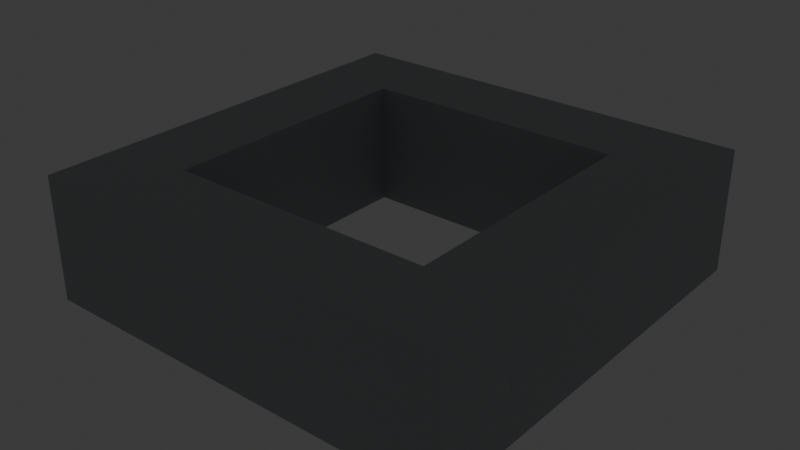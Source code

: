 # Source: scene1.blend  (saved by Blender 5.1.30; exported with 4.5.12 LTS)
import bpy
from mathutils import Matrix  # noqa: F401  (used for matrix-valued properties, if any)

bpy.ops.wm.read_factory_settings(use_empty=True)
scene = bpy.context.scene
scene.name = 'Scene'

# ---- collections
col_collection = bpy.data.collections.new('Collection'); scene.collection.children.link(col_collection)

# ---- images (referenced by path relative to the original .blend; pixels are not part of the script)
import os
ASSET_DIR = os.environ.get("B2B_ASSET_DIR", "")  # directory of the original .blend (textures are referenced by path, not embedded)
HERE = os.path.dirname(os.path.abspath(__file__))  # packed textures are extracted next to this script under _unpacked/

def load_image(name, relpath, width, height, colorspace="sRGB"):
    """Load a texture the original file referenced (path relative to the .blend, or extracted next to this script)."""
    p = next((c for c in (os.path.join(HERE, relpath), os.path.join(ASSET_DIR, relpath)) if relpath and os.path.exists(c)), "")
    if p:
        img = bpy.data.images.load(p, check_existing=True)
        img.name = name
    else:  # same state as the original file: an image datablock whose file is absent (Cycles renders it pink)
        img = bpy.data.images.new(name, width, height)
        img.source = "FILE"
        img.filepath = "//" + (relpath or name)
    img.colorspace_settings.name = colorspace
    return img
img_train_jpg_001 = load_image('train.jpg.001', 'textures/train.jpg', 1024, 1024, 'sRGB')
img_clown_png_001 = load_image('clown.png.001', 'textures/clown.png', 1024, 1024, 'sRGB')
img_homeless_jpg_001 = load_image('homeless.jpg.001', 'textures/homeless.jpg', 1024, 1024, 'sRGB')
img_flower_jpg = load_image('flower.jpg', 'textures/flower.jpg', 1024, 1024, 'sRGB')

# ---- materials (node trees are filled in below, after node groups)
mat_wall = bpy.data.materials.new('wall')
mat_wall.alpha_threshold = 0.0
mat_wall.use_backface_culling_lightprobe_volume = False
mat_wall.roughness = 0.5
mat_wall.line_color = (0.0, 0.0, 0.0, 1.0)
mat_floor = bpy.data.materials.new('floor')
mat_floor.alpha_threshold = 0.0
mat_floor.use_backface_culling_lightprobe_volume = False
mat_floor.roughness = 0.5
mat_floor.line_color = (0.0, 0.0, 0.0, 1.0)
mat_ceiling = bpy.data.materials.new('ceiling')
mat_baseboard = bpy.data.materials.new('baseboard')
mat_baseboard.alpha_threshold = 0.0
mat_baseboard.use_backface_culling_lightprobe_volume = False
mat_baseboard.roughness = 0.5
mat_baseboard.line_color = (0.0, 0.0, 0.0, 1.0)
mat_door = bpy.data.materials.new('door')
mat_door.alpha_threshold = 0.0
mat_door.use_backface_culling_lightprobe_volume = False
mat_door.roughness = 0.5
mat_door.line_color = (0.0, 0.0, 0.0, 1.0)
mat_door_frame = bpy.data.materials.new('door_frame')
mat_door_frame.alpha_threshold = 0.0
mat_door_frame.use_backface_culling_lightprobe_volume = False
mat_door_frame.roughness = 0.5
mat_door_frame.line_color = (0.0, 0.0, 0.0, 1.0)
mat_door_handle = bpy.data.materials.new('door_handle')
mat_door_handle.alpha_threshold = 0.0
mat_door_handle.use_backface_culling_lightprobe_volume = False
mat_door_handle.diffuse_color = (0.1031, 0.05092, 0.01589, 1.0)
mat_door_handle.roughness = 0.5
mat_door_handle.line_color = (0.0, 0.0, 0.0, 1.0)
mat_door_base_handle = bpy.data.materials.new('door_base_handle')
mat_door_base_handle.alpha_threshold = 0.0
mat_door_base_handle.use_backface_culling_lightprobe_volume = False
mat_door_base_handle.diffuse_color = (0.1031, 0.05092, 0.01589, 1.0)
mat_door_base_handle.roughness = 0.5
mat_door_base_handle.line_color = (0.0, 0.0, 0.0, 1.0)
mat_train_picture = bpy.data.materials.new('train_picture')
mat_clown_picture = bpy.data.materials.new('clown_picture')
mat_homeless_picture = bpy.data.materials.new('homeless_picture')
mat_flower_picture = bpy.data.materials.new('flower_picture')

# ---- material node trees
mat_wall.use_nodes = True; mat_wall.node_tree.nodes.clear()
_N = mat_wall.node_tree.nodes; _L = mat_wall.node_tree.links
n0 = _N.new('ShaderNodeOutputMaterial'); n0.name = 'Material Output'; n0.location = (299, 122)
n1 = _N.new('ShaderNodeBsdfPrincipled'); n1.name = 'Principled BSDF'; n1.location = (-101, 122)
n1.inputs[0].default_value = (0.3961, 0.4219, 0.4337, 1.0)
_L.new(n1.outputs[0], n0.inputs[0])
n0.is_active_output = True
mat_floor.use_nodes = True; mat_floor.node_tree.nodes.clear()
_N = mat_floor.node_tree.nodes; _L = mat_floor.node_tree.links
n0 = _N.new('ShaderNodeOutputMaterial'); n0.name = 'Material Output'; n0.location = (299, 122)
n1 = _N.new('ShaderNodeBsdfPrincipled'); n1.name = 'Principled BSDF'; n1.location = (-101, 122)
n1.inputs[0].default_value = (0.2912, 0.09506, 0.08345, 1.0)
_L.new(n1.outputs[0], n0.inputs[0])
n0.is_active_output = True
mat_ceiling.use_nodes = True; mat_ceiling.node_tree.nodes.clear()
_N = mat_ceiling.node_tree.nodes; _L = mat_ceiling.node_tree.links
n0 = _N.new('ShaderNodeBsdfPrincipled'); n0.name = 'Principled BSDF'; n0.location = (-200, 100)
n0.inputs[0].default_value = (0.3961, 0.4219, 0.4337, 1.0)
n1 = _N.new('ShaderNodeOutputMaterial'); n1.name = 'Material Output'; n1.location = (200, 100)
_L.new(n0.outputs[0], n1.inputs[0])
n1.is_active_output = True
mat_baseboard.use_nodes = True; mat_baseboard.node_tree.nodes.clear()
_N = mat_baseboard.node_tree.nodes; _L = mat_baseboard.node_tree.links
n0 = _N.new('ShaderNodeOutputMaterial'); n0.name = 'Material Output'; n0.location = (299, 122)
n1 = _N.new('ShaderNodeBsdfPrincipled'); n1.name = 'Principled BSDF'; n1.location = (-101, 122)
n1.inputs[0].default_value = (0.2912, 0.09506, 0.08345, 1.0)
_L.new(n1.outputs[0], n0.inputs[0])
n0.is_active_output = True
mat_door.use_nodes = True; mat_door.node_tree.nodes.clear()
_N = mat_door.node_tree.nodes; _L = mat_door.node_tree.links
n0 = _N.new('ShaderNodeOutputMaterial'); n0.name = 'Material Output'; n0.location = (299, 122)
n1 = _N.new('ShaderNodeBsdfPrincipled'); n1.name = 'Principled BSDF'; n1.location = (-101, 122)
n1.inputs[0].default_value = (0.1031, 0.05092, 0.01589, 1.0)
_L.new(n1.outputs[0], n0.inputs[0])
n0.is_active_output = True
mat_door_frame.use_nodes = True; mat_door_frame.node_tree.nodes.clear()
_N = mat_door_frame.node_tree.nodes; _L = mat_door_frame.node_tree.links
n0 = _N.new('ShaderNodeOutputMaterial'); n0.name = 'Material Output'; n0.location = (299, 122)
n1 = _N.new('ShaderNodeBsdfPrincipled'); n1.name = 'Principled BSDF'; n1.location = (-101, 122)
n1.inputs[0].default_value = (0.05476, 0.02809, 0.0096, 1.0)
_L.new(n1.outputs[0], n0.inputs[0])
n0.is_active_output = True
mat_door_handle.use_nodes = True; mat_door_handle.node_tree.nodes.clear()
_N = mat_door_handle.node_tree.nodes; _L = mat_door_handle.node_tree.links
n0 = _N.new('ShaderNodeOutputMaterial'); n0.name = 'Material Output'; n0.location = (299, 122)
n1 = _N.new('ShaderNodeBsdfPrincipled'); n1.name = 'Principled BSDF'; n1.location = (-101, 122)
n1.inputs[0].default_value = (0.03804, 0.02004, 0.007276, 1.0)
_L.new(n1.outputs[0], n0.inputs[0])
n0.is_active_output = True
mat_door_base_handle.use_nodes = True; mat_door_base_handle.node_tree.nodes.clear()
_N = mat_door_base_handle.node_tree.nodes; _L = mat_door_base_handle.node_tree.links
n0 = _N.new('ShaderNodeOutputMaterial'); n0.name = 'Material Output'; n0.location = (299, 122)
n1 = _N.new('ShaderNodeBsdfPrincipled'); n1.name = 'Principled BSDF'; n1.location = (-101, 122)
n1.inputs[0].default_value = (0.08165, 0.06848, 0.05763, 1.0)
_L.new(n1.outputs[0], n0.inputs[0])
n0.is_active_output = True
mat_train_picture.use_nodes = True; mat_train_picture.node_tree.nodes.clear()
_N = mat_train_picture.node_tree.nodes; _L = mat_train_picture.node_tree.links
n0 = _N.new('ShaderNodeBsdfPrincipled'); n0.name = 'Principled BSDF'; n0.location = (-200, 100)
n1 = _N.new('ShaderNodeOutputMaterial'); n1.name = 'Material Output'; n1.location = (200, 100)
n2 = _N.new('ShaderNodeTexImage'); n2.name = 'Image Texture'; n2.location = (-490, 80)
n2.image = img_train_jpg_001
_L.new(n0.outputs[0], n1.inputs[0])
_L.new(n2.outputs[0], n0.inputs[0])
n1.is_active_output = True
mat_clown_picture.use_nodes = True; mat_clown_picture.node_tree.nodes.clear()
_N = mat_clown_picture.node_tree.nodes; _L = mat_clown_picture.node_tree.links
n0 = _N.new('ShaderNodeBsdfPrincipled'); n0.name = 'Principled BSDF'; n0.location = (-200, 100)
n1 = _N.new('ShaderNodeOutputMaterial'); n1.name = 'Material Output'; n1.location = (200, 100)
n2 = _N.new('ShaderNodeTexImage'); n2.name = 'Image Texture'; n2.location = (-490, 80)
n2.image = img_clown_png_001
_L.new(n0.outputs[0], n1.inputs[0])
_L.new(n2.outputs[0], n0.inputs[0])
n1.is_active_output = True
mat_homeless_picture.use_nodes = True; mat_homeless_picture.node_tree.nodes.clear()
_N = mat_homeless_picture.node_tree.nodes; _L = mat_homeless_picture.node_tree.links
n0 = _N.new('ShaderNodeBsdfPrincipled'); n0.name = 'Principled BSDF'; n0.location = (-200, 100)
n1 = _N.new('ShaderNodeOutputMaterial'); n1.name = 'Material Output'; n1.location = (200, 100)
n2 = _N.new('ShaderNodeTexImage'); n2.name = 'Image Texture'; n2.location = (-490, 80)
n2.image = img_homeless_jpg_001
_L.new(n0.outputs[0], n1.inputs[0])
_L.new(n2.outputs[0], n0.inputs[0])
n1.is_active_output = True
mat_flower_picture.use_nodes = True; mat_flower_picture.node_tree.nodes.clear()
_N = mat_flower_picture.node_tree.nodes; _L = mat_flower_picture.node_tree.links
n0 = _N.new('ShaderNodeBsdfPrincipled'); n0.name = 'Principled BSDF'; n0.location = (-200, 100)
n1 = _N.new('ShaderNodeOutputMaterial'); n1.name = 'Material Output'; n1.location = (200, 100)
n2 = _N.new('ShaderNodeTexImage'); n2.name = 'Image Texture'; n2.location = (-490, 80)
n2.image = img_flower_jpg
_L.new(n0.outputs[0], n1.inputs[0])
_L.new(n2.outputs[0], n0.inputs[0])
n1.is_active_output = True

# ---- world
world_world = bpy.data.worlds.new('World'); scene.world = world_world
world_world.use_nodes = True; world_world.node_tree.nodes.clear()
_N = world_world.node_tree.nodes; _L = world_world.node_tree.links
n0 = _N.new('ShaderNodeOutputWorld'); n0.name = 'World Output'; n0.location = (200, 100)
n1 = _N.new('ShaderNodeBackground'); n1.name = 'Background'; n1.location = (-200, 100)
n1.inputs[0].default_value = (0.05088, 0.05088, 0.05088, 1.0)
_L.new(n1.outputs[0], n0.inputs[0])
n0.is_active_output = True
world_world.color = (0.05088, 0.05088, 0.05088)
world_world.sun_shadow_jitter_overblur = 0.0

# ---- lights
light_point_002 = bpy.data.lights.new('Point.002', 'POINT')
light_point_002.color = (0.5577, 0.4602, 0.257)
light_point_002.energy = 0.2
light_point_005 = bpy.data.lights.new('Point.005', 'POINT')
light_point_005.color = (0.5577, 0.4602, 0.257)
light_point_005.energy = 0.2
light_point_006 = bpy.data.lights.new('Point.006', 'POINT')
light_point_006.color = (0.5577, 0.4602, 0.257)
light_point_006.energy = 0.2
light_point_009 = bpy.data.lights.new('Point.009', 'POINT')
light_point_009.color = (0.5577, 0.4602, 0.257)
light_point_009.energy = 0.2
light_point_010 = bpy.data.lights.new('Point.010', 'POINT')
light_point_010.color = (0.5577, 0.1073, 0.1192)
light_point_010.energy = 0.2
light_point_011 = bpy.data.lights.new('Point.011', 'POINT')
light_point_011.color = (0.5577, 0.1073, 0.1192)
light_point_011.energy = 0.2
light_point_012 = bpy.data.lights.new('Point.012', 'POINT')
light_point_012.color = (0.1615, 0.3129, 0.5576)
light_point_012.energy = 0.2
light_point_013 = bpy.data.lights.new('Point.013', 'POINT')
light_point_013.color = (0.1615, 0.3129, 0.5576)
light_point_013.energy = 0.2

# ---- meshes
me_cube_001 = bpy.data.meshes.new('Cube.001')
me_cube_001.from_pydata([(4.517, 7.5, -2.0), (4.517, 7.5, -2.3), (4.517, -7.5, -2.0), (4.517, -7.5, -2.3), (-2.483, 7.5, -2.0), (-2.483, 7.5, -2.3), (-2.483, -7.5, -2.0), (-2.483, -7.5, -2.3), (-2.183, 7.5, -2.0), (-2.483, 7.5, -2.0), (-2.183, -7.5, -2.0), (-2.483, -7.5, -2.0), (-2.183, 7.5, 2.0), (-2.483, 7.5, 2.0), (-2.183, -7.5, 2.0), (-2.483, -7.5, 2.0), (4.517, 7.5, 2.3), (4.517, 7.5, 2.0), (4.517, -7.5, 2.3), (4.517, -7.5, 2.0), (-2.483, 7.5, 2.3), (-2.483, 7.5, 2.0), (-2.483, -7.5, 2.3), (-2.483, -7.5, 2.0), (4.517, 7.5, -2.0), (4.217, 7.5, -2.0), (4.517, -7.5, -2.0), (4.217, -7.5, -2.0), (4.517, 7.5, 2.0), (4.217, 7.5, 2.0), (4.517, -7.5, 2.0), (4.217, -7.5, 2.0), (-1.883, 7.5, 1.9), (-2.183, 7.5, 1.9), (-1.883, -7.5, 1.9), (-2.183, -7.5, 1.9), (-1.883, 7.5, 2.0), (-2.183, 7.5, 2.0), (-1.883, -7.5, 2.0), (-2.183, -7.5, 2.0), (-1.883, 7.5, -2.0), (-2.183, 7.5, -2.0), (-1.883, -7.5, -2.0), (-2.183, -7.5, -2.0), (-1.883, 7.5, -1.9), (-2.183, 7.5, -1.9), (-1.883, -7.5, -1.9), (-2.183, -7.5, -1.9)], [], [(0, 4, 6, 2), (3, 2, 6, 7), (7, 6, 4, 5), (5, 1, 3, 7), (1, 0, 2, 3), (5, 4, 0, 1), (8, 12, 14, 10), (11, 10, 14, 15), (15, 14, 12, 13), (13, 9, 11, 15), (9, 8, 10, 11), (13, 12, 8, 9), (16, 20, 22, 18), (23, 22, 20, 21), (21, 17, 19, 23), (17, 16, 18, 19), (21, 20, 16, 17), (23, 19, 18, 22), (24, 28, 30, 26), (27, 26, 30, 31), (31, 30, 28, 29), (29, 25, 27, 31), (25, 24, 26, 27), (29, 28, 24, 25), (32, 36, 38, 34), (35, 34, 38, 39), (39, 38, 36, 37), (37, 33, 35, 39), (33, 32, 34, 35), (37, 36, 32, 33), (40, 44, 46, 42), (43, 42, 46, 47), (47, 46, 44, 45), (45, 41, 43, 47), (41, 40, 42, 43), (45, 44, 40, 41)])
me_cube_001.polygons.foreach_set('material_index', [0, 0, 0, 0, 0, 0, 1, 1, 1, 1, 1, 1, 0, 0, 0, 0, 0, 0, 2, 2, 2, 2, 2, 2, 3, 3, 3, 3, 3, 3, 3, 3, 3, 3, 3, 3])
_uv = me_cube_001.uv_layers.new(name='UVMap')
_uv.uv.foreach_set('vector', [0.625, 0.5, 0.875, 0.5, 0.875, 0.75, 0.625, 0.75, 0.375, 0.75, 0.625, 0.75, 0.625, 1.0, 0.375, 1.0, 0.375, 0.0, 0.625, 0.0, 0.625, 0.25, 0.375, 0.25, 0.125, 0.5, 0.375, 0.5, 0.375, 0.75, 0.125, 0.75, 0.375, 0.5, 0.625, 0.5, 0.625, 0.75, 0.375, 0.75, 0.375, 0.25, 0.625, 0.25, 0.625, 0.5, 0.375, 0.5, 0.625, 0.5, 0.875, 0.5, 0.875, 0.75, 0.625, 0.75, 0.375, 0.75, 0.625, 0.75, 0.625, 1.0, 0.375, 1.0, 0.375, 0.0, 0.625, 0.0, 0.625, 0.25, 0.375, 0.25, 0.125, 0.5, 0.375, 0.5, 0.375, 0.75, 0.125, 0.75, 0.375, 0.5, 0.625, 0.5, 0.625, 0.75, 0.375, 0.75, 0.375, 0.25, 0.625, 0.25, 0.625, 0.5, 0.375, 0.5, 0.625, 0.5, 0.875, 0.5, 0.875, 0.75, 0.625, 0.75, 0.375, 0.0, 0.625, 0.0, 0.625, 0.25, 0.375, 0.25, 0.125, 0.5, 0.375, 0.5, 0.375, 0.75, 0.125, 0.75, 0.375, 0.5, 0.625, 0.5, 0.625, 0.75, 0.375, 0.75, 0.375, 0.25, 0.625, 0.25, 0.625, 0.5, 0.375, 0.5, 0.125, 0.75, 0.375, 0.75, 0.625, 0.75, 0.875, 0.75, 0.625, 0.5, 0.875, 0.5, 0.875, 0.75, 0.625, 0.75, 0.375, 0.75, 0.625, 0.75, 0.625, 1.0, 0.375, 1.0, 0.375, 0.0, 0.625, 0.0, 0.625, 0.25, 0.375, 0.25, 0.125, 0.5, 0.375, 0.5, 0.375, 0.75, 0.125, 0.75, 0.375, 0.5, 0.625, 0.5, 0.625, 0.75, 0.375, 0.75, 0.375, 0.25, 0.625, 0.25, 0.625, 0.5, 0.375, 0.5, 0.625, 0.5, 0.875, 0.5, 0.875, 0.75, 0.625, 0.75, 0.375, 0.75, 0.625, 0.75, 0.625, 1.0, 0.375, 1.0, 0.375, 0.0, 0.625, 0.0, 0.625, 0.25, 0.375, 0.25, 0.125, 0.5, 0.375, 0.5, 0.375, 0.75, 0.125, 0.75, 0.375, 0.5, 0.625, 0.5, 0.625, 0.75, 0.375, 0.75, 0.375, 0.25, 0.625, 0.25, 0.625, 0.5, 0.375, 0.5, 0.625, 0.5, 0.875, 0.5, 0.875, 0.75, 0.625, 0.75, 0.375, 0.75, 0.625, 0.75, 0.625, 1.0, 0.375, 1.0, 0.375, 0.0, 0.625, 0.0, 0.625, 0.25, 0.375, 0.25, 0.125, 0.5, 0.375, 0.5, 0.375, 0.75, 0.125, 0.75, 0.375, 0.5, 0.625, 0.5, 0.625, 0.75, 0.375, 0.75, 0.375, 0.25, 0.625, 0.25, 0.625, 0.5, 0.375, 0.5])
me_cube_001.materials.append(mat_wall)
me_cube_001.materials.append(mat_floor)
me_cube_001.materials.append(mat_ceiling)
me_cube_001.materials.append(mat_baseboard)
me_cube_001.use_mirror_vertex_groups = False
me_cube_001.update()
me_cube_005 = bpy.data.meshes.new('Cube.005')
me_cube_005.from_pydata([(4.517, 7.5, -2.0), (4.517, 7.5, -2.3), (4.517, -7.5, -2.0), (4.517, -7.5, -2.3), (-2.483, 7.5, -2.0), (-2.483, 7.5, -2.3), (-2.483, -7.5, -2.0), (-2.483, -7.5, -2.3), (-2.183, 7.5, -2.0), (-2.483, 7.5, -2.0), (-2.183, -7.5, -2.0), (-2.483, -7.5, -2.0), (-2.183, 7.5, 2.0), (-2.483, 7.5, 2.0), (-2.183, -7.5, 2.0), (-2.483, -7.5, 2.0), (4.517, 7.5, 2.3), (4.517, 7.5, 2.0), (4.517, -7.5, 2.3), (4.517, -7.5, 2.0), (-2.483, 7.5, 2.3), (-2.483, 7.5, 2.0), (-2.483, -7.5, 2.3), (-2.483, -7.5, 2.0), (4.517, 7.5, -2.0), (4.217, 7.5, -2.0), (4.517, -7.5, -2.0), (4.217, -7.5, -2.0), (4.517, 7.5, 2.0), (4.217, 7.5, 2.0), (4.517, -7.5, 2.0), (4.217, -7.5, 2.0), (-1.883, -7.5, 1.9), (-2.183, -7.5, 1.9), (-1.883, -7.5, 2.0), (-2.183, -7.5, 2.0), (-1.883, 7.5, 1.9), (-2.183, 7.5, 1.9), (-1.883, 7.5, 2.0), (-2.183, 7.5, 2.0), (-1.883, -7.5, -2.0), (-2.183, -7.5, -2.0), (-1.883, -7.5, -1.9), (-2.183, -7.5, -1.9), (-1.883, 7.5, -2.0), (-2.183, 7.5, -2.0), (-1.883, 7.5, -1.9), (-2.183, 7.5, -1.9)], [], [(0, 4, 6, 2), (3, 2, 6, 7), (7, 6, 4, 5), (5, 1, 3, 7), (1, 0, 2, 3), (5, 4, 0, 1), (8, 12, 14, 10), (11, 10, 14, 15), (15, 14, 12, 13), (13, 9, 11, 15), (9, 8, 10, 11), (13, 12, 8, 9), (16, 20, 22, 18), (23, 22, 20, 21), (21, 17, 19, 23), (17, 16, 18, 19), (21, 20, 16, 17), (23, 19, 18, 22), (24, 28, 30, 26), (27, 26, 30, 31), (31, 30, 28, 29), (29, 25, 27, 31), (25, 24, 26, 27), (29, 28, 24, 25), (32, 36, 38, 34), (35, 34, 38, 39), (39, 38, 36, 37), (37, 33, 35, 39), (33, 32, 34, 35), (37, 36, 32, 33), (40, 44, 46, 42), (43, 42, 46, 47), (47, 46, 44, 45), (45, 41, 43, 47), (41, 40, 42, 43), (45, 44, 40, 41)])
me_cube_005.polygons.foreach_set('material_index', [0, 0, 0, 0, 0, 0, 1, 1, 1, 1, 1, 1, 0, 0, 0, 0, 0, 0, 2, 2, 2, 2, 2, 2, 3, 3, 3, 3, 3, 3, 3, 3, 3, 3, 3, 3])
_uv = me_cube_005.uv_layers.new(name='UVMap')
_uv.uv.foreach_set('vector', [0.625, 0.5, 0.875, 0.5, 0.875, 0.75, 0.625, 0.75, 0.375, 0.75, 0.625, 0.75, 0.625, 1.0, 0.375, 1.0, 0.375, 0.0, 0.625, 0.0, 0.625, 0.25, 0.375, 0.25, 0.125, 0.5, 0.375, 0.5, 0.375, 0.75, 0.125, 0.75, 0.375, 0.5, 0.625, 0.5, 0.625, 0.75, 0.375, 0.75, 0.375, 0.25, 0.625, 0.25, 0.625, 0.5, 0.375, 0.5, 0.625, 0.5, 0.875, 0.5, 0.875, 0.75, 0.625, 0.75, 0.375, 0.75, 0.625, 0.75, 0.625, 1.0, 0.375, 1.0, 0.375, 0.0, 0.625, 0.0, 0.625, 0.25, 0.375, 0.25, 0.125, 0.5, 0.375, 0.5, 0.375, 0.75, 0.125, 0.75, 0.375, 0.5, 0.625, 0.5, 0.625, 0.75, 0.375, 0.75, 0.375, 0.25, 0.625, 0.25, 0.625, 0.5, 0.375, 0.5, 0.625, 0.5, 0.875, 0.5, 0.875, 0.75, 0.625, 0.75, 0.375, 0.0, 0.625, 0.0, 0.625, 0.25, 0.375, 0.25, 0.125, 0.5, 0.375, 0.5, 0.375, 0.75, 0.125, 0.75, 0.375, 0.5, 0.625, 0.5, 0.625, 0.75, 0.375, 0.75, 0.375, 0.25, 0.625, 0.25, 0.625, 0.5, 0.375, 0.5, 0.125, 0.75, 0.375, 0.75, 0.625, 0.75, 0.875, 0.75, 0.625, 0.5, 0.875, 0.5, 0.875, 0.75, 0.625, 0.75, 0.375, 0.75, 0.625, 0.75, 0.625, 1.0, 0.375, 1.0, 0.375, 0.0, 0.625, 0.0, 0.625, 0.25, 0.375, 0.25, 0.125, 0.5, 0.375, 0.5, 0.375, 0.75, 0.125, 0.75, 0.375, 0.5, 0.625, 0.5, 0.625, 0.75, 0.375, 0.75, 0.375, 0.25, 0.625, 0.25, 0.625, 0.5, 0.375, 0.5, 0.625, 0.5, 0.875, 0.5, 0.875, 0.75, 0.625, 0.75, 0.375, 0.75, 0.625, 0.75, 0.625, 1.0, 0.375, 1.0, 0.375, 0.0, 0.625, 0.0, 0.625, 0.25, 0.375, 0.25, 0.125, 0.5, 0.375, 0.5, 0.375, 0.75, 0.125, 0.75, 0.375, 0.5, 0.625, 0.5, 0.625, 0.75, 0.375, 0.75, 0.375, 0.25, 0.625, 0.25, 0.625, 0.5, 0.375, 0.5, 0.625, 0.5, 0.875, 0.5, 0.875, 0.75, 0.625, 0.75, 0.375, 0.75, 0.625, 0.75, 0.625, 1.0, 0.375, 1.0, 0.375, 0.0, 0.625, 0.0, 0.625, 0.25, 0.375, 0.25, 0.125, 0.5, 0.375, 0.5, 0.375, 0.75, 0.125, 0.75, 0.375, 0.5, 0.625, 0.5, 0.625, 0.75, 0.375, 0.75, 0.375, 0.25, 0.625, 0.25, 0.625, 0.5, 0.375, 0.5])
me_cube_005.materials.append(mat_wall)
me_cube_005.materials.append(mat_floor)
me_cube_005.materials.append(mat_ceiling)
me_cube_005.materials.append(mat_baseboard)
me_cube_005.use_mirror_vertex_groups = False
me_cube_005.update()
me_cube_011 = bpy.data.meshes.new('Cube.011')
me_cube_011.from_pydata([(2.2, 7.5, -0.05), (2.2, 7.5, -0.15), (2.2, 5.4, -0.05), (2.2, 5.4, -0.15), (-3.2, 7.5, -0.05), (-3.2, 7.5, -0.15), (-3.2, 5.4, -0.05), (-3.2, 5.4, -0.15)], [], [(0, 4, 6, 2), (7, 6, 4, 5), (5, 1, 3, 7)])
_uv = me_cube_011.uv_layers.new(name='UVMap')
_uv.uv.foreach_set('vector', [0.625, 0.5, 0.875, 0.5, 0.875, 0.75, 0.625, 0.75, 0.375, 0.0, 0.625, 0.0, 0.625, 0.25, 0.375, 0.25, 0.125, 0.5, 0.375, 0.5, 0.375, 0.75, 0.125, 0.75])
me_cube_011.materials.append(mat_door)
me_cube_011.use_mirror_vertex_groups = False
me_cube_011.update()
me_cube_023 = bpy.data.meshes.new('Cube.023')
me_cube_023.from_pydata([(1.7, -1.05, 0.075), (1.7, -1.05, -0.075), (-3.7, -1.05, 0.075), (-3.7, -1.05, -0.075), (-3.7, -1.35, -0.075), (-3.7, -1.35, 0.075), (1.7, -1.35, 0.075), (1.7, -1.35, -0.075), (2.0, -1.05, 0.075), (2.0, -1.05, -0.075), (2.0, -1.35, 0.075), (2.0, -1.35, -0.075), (1.7, 1.05, 0.075), (1.7, 1.05, -0.075), (-3.7, 1.05, 0.075), (-3.7, 1.05, -0.075), (1.7, 1.35, -0.075), (-3.7, 1.35, -0.075), (1.7, 1.35, 0.075), (-3.7, 1.35, 0.075), (2.0, 1.05, 0.075), (2.0, 1.05, -0.075), (2.0, 1.35, 0.075), (2.0, 1.35, -0.075)], [], [(3, 1, 7, 4), (7, 1, 9, 11), (7, 6, 5, 4), (0, 2, 5, 6), (6, 7, 11, 10), (2, 3, 4, 5), (9, 8, 10, 11), (0, 6, 10, 8), (13, 15, 17, 16), (17, 19, 18, 16), (14, 12, 18, 19), (13, 16, 23, 21), (15, 14, 19, 17), (20, 21, 23, 22), (16, 18, 22, 23), (18, 12, 20, 22), (21, 20, 8, 9), (1, 13, 21, 9), (12, 0, 8, 20), (12, 14, 15, 13), (12, 13, 1, 0), (3, 2, 0, 1)])
_uv = me_cube_023.uv_layers.new(name='UVMap')
_uv.uv.foreach_set('vector', [0.125, 0.75, 0.375, 0.75, 0.375, 0.75, 0.125, 0.75, 0.375, 0.75, 0.375, 0.75, 0.375, 0.75, 0.375, 0.75, 0.375, 0.75, 0.625, 0.75, 0.625, 1.0, 0.375, 1.0, 0.625, 0.75, 0.875, 0.75, 0.875, 0.75, 0.625, 0.75, 0.625, 0.75, 0.375, 0.75, 0.375, 0.75, 0.625, 0.75, 0.625, 0.0, 0.375, 0.0, 0.375, 0.0, 0.625, 0.0, 0.375, 0.75, 0.625, 0.75, 0.625, 0.75, 0.375, 0.75, 0.625, 0.75, 0.625, 0.75, 0.625, 0.75, 0.625, 0.75, 0.375, 0.5, 0.125, 0.5, 0.125, 0.5, 0.375, 0.5, 0.375, 0.25, 0.625, 0.25, 0.625, 0.5, 0.375, 0.5, 0.875, 0.5, 0.625, 0.5, 0.625, 0.5, 0.875, 0.5, 0.375, 0.5, 0.375, 0.5, 0.375, 0.5, 0.375, 0.5, 0.375, 0.25, 0.625, 0.25, 0.625, 0.25, 0.375, 0.25, 0.625, 0.5, 0.375, 0.5, 0.375, 0.5, 0.625, 0.5, 0.375, 0.5, 0.625, 0.5, 0.625, 0.5, 0.375, 0.5, 0.625, 0.5, 0.625, 0.5, 0.625, 0.5, 0.625, 0.5, 0.375, 0.5, 0.625, 0.5, 0.625, 0.75, 0.375, 0.75, 0.375, 0.75, 0.375, 0.5, 0.375, 0.5, 0.375, 0.75, 0.625, 0.5, 0.625, 0.75, 0.625, 0.75, 0.625, 0.5, 0.0, 0.0, 0.625, 0.25, 0.375, 0.25, 0.0, 0.0, 0.0, 0.0, 0.0, 0.0, 0.375, 0.75, 0.625, 0.75, 0.375, 0.0, 0.625, 0.0, 0.625, 0.75, 0.375, 0.75])
me_cube_023.materials.append(mat_door_frame)
me_cube_023.use_mirror_vertex_groups = False
me_cube_023.update()
me_cube_025 = bpy.data.meshes.new('Cube.025')
me_cube_025.from_pydata([(0.05, 0.3375, 0.0875), (0.05, 0.3375, -0.0125), (0.05, -0.1625, 0.0875), (0.05, -0.1625, -0.0125), (-0.05, 0.3375, 0.0875), (-0.05, 0.3375, -0.0125), (-0.05, -0.1625, 0.0875), (-0.05, -0.1625, -0.0125), (-0.05, -0.0625, -0.0125), (0.05, -0.0625, 0.0875), (-0.05, -0.0625, 0.0875), (0.05, -0.0625, -0.0125), (-0.05, -0.0625, -0.1125), (-0.05, -0.1625, -0.1125), (0.05, -0.1625, -0.1125), (0.05, -0.0625, -0.1125)], [], [(9, 10, 6, 2), (8, 10, 4, 5), (8, 11, 15, 12), (5, 1, 11, 8), (7, 6, 10, 8), (0, 4, 10, 9), (12, 15, 14, 13), (3, 7, 13, 14), (11, 3, 14, 15), (7, 8, 12, 13), (11, 1, 0, 9), (9, 2, 3, 11), (7, 3, 2, 6), (1, 5, 4, 0)])
_uv = me_cube_025.uv_layers.new(name='UVMap')
_uv.uv.foreach_set('vector', [0.625, 0.7, 0.875, 0.7, 0.875, 0.75, 0.625, 0.75, 0.375, 0.05, 0.625, 0.05, 0.625, 0.25, 0.375, 0.25, 0.125, 0.7, 0.375, 0.7, 0.375, 0.7, 0.125, 0.7, 0.125, 0.5, 0.375, 0.5, 0.375, 0.7, 0.125, 0.7, 0.375, 0.0, 0.625, 0.0, 0.625, 0.05, 0.375, 0.05, 0.625, 0.5, 0.875, 0.5, 0.875, 0.7, 0.625, 0.7, 0.125, 0.7, 0.375, 0.7, 0.375, 0.75, 0.125, 0.75, 0.0, 0.0, 0.0, 0.0, 0.0, 0.0, 0.0, 0.0, 0.0, 0.0, 0.0, 0.0, 0.0, 0.0, 0.0, 0.0, 0.375, 0.0, 0.375, 0.05, 0.375, 0.05, 0.375, 0.0, 0.375, 0.7, 0.375, 0.5, 0.625, 0.5, 0.625, 0.7, 0.625, 0.7, 0.625, 0.75, 0.0, 0.0, 0.375, 0.7, 0.0, 0.0, 0.0, 0.0, 0.625, 0.75, 0.875, 0.75, 0.375, 0.5, 0.375, 0.25, 0.875, 0.5, 0.625, 0.5])
me_cube_025.materials.append(mat_door_handle)
me_cube_025.use_mirror_vertex_groups = False
me_cube_025.update()
me_cube_026 = bpy.data.meshes.new('Cube.026')
me_cube_026.from_pydata([(-0.15, 0.0375, -0.1125), (-0.15, -0.2625, -0.1125), (0.15, -0.2625, -0.1125), (0.15, 0.0375, -0.1125), (-0.15, 0.0375, -0.1425), (-0.15, -0.2625, -0.1425), (0.15, -0.2625, -0.1425), (0.15, 0.0375, -0.1425)], [], [(0, 1, 2, 3), (4, 7, 6, 5), (2, 1, 5, 6), (3, 2, 6, 7), (1, 0, 4, 5), (0, 3, 7, 4)])
_uv = me_cube_026.uv_layers.new(name='UVMap')
_uv.uv.foreach_set('vector', [0.125, 0.7, 0.125, 0.75, 0.375, 0.75, 0.375, 0.7, 0.125, 0.7, 0.375, 0.7, 0.375, 0.75, 0.125, 0.75, 0.375, 0.75, 0.125, 0.75, 0.125, 0.75, 0.375, 0.75, 0.375, 0.7, 0.375, 0.75, 0.375, 0.75, 0.375, 0.7, 0.125, 0.75, 0.125, 0.7, 0.125, 0.7, 0.125, 0.75, 0.125, 0.7, 0.375, 0.7, 0.375, 0.7, 0.125, 0.7])
me_cube_026.materials.append(mat_door_base_handle)
me_cube_026.use_mirror_vertex_groups = False
me_cube_026.update()
me_cube_024 = bpy.data.meshes.new('Cube.024')
me_cube_024.from_pydata([(4.856, 2.589, -2.306), (4.856, 2.589, -2.606), (4.856, -2.011, -2.306), (4.856, -2.011, -2.606), (-2.144, 2.589, -2.306), (-2.144, 2.589, -2.606), (-2.144, -2.011, -2.306), (-2.144, -2.011, -2.606), (4.556, -1.711, 1.994), (4.556, -1.711, 1.694), (4.556, -2.011, 1.994), (4.556, -2.011, 1.694), (-1.844, -1.711, 1.994), (-1.844, -1.711, 1.694), (-1.844, -2.011, 1.994), (-1.844, -2.011, 1.694), (4.856, 2.589, -2.306), (4.856, 2.289, -2.306), (4.856, 2.589, 1.994), (4.856, 2.289, 1.994), (-2.144, 2.589, -2.306), (-2.144, 2.289, -2.306), (-2.144, 2.589, 1.994), (-2.144, 2.289, 1.994), (4.856, -2.011, -2.306), (4.556, -2.011, -2.306), (4.856, -2.011, 1.994), (4.556, -2.011, 1.994), (4.856, 2.289, -2.306), (4.556, 2.289, -2.306), (4.856, 2.289, 1.994), (4.556, 2.289, 1.994), (-1.844, -2.011, -2.306), (-2.144, -2.011, -2.306), (-1.844, -2.011, 1.994), (-2.144, -2.011, 1.994), (-1.844, 2.289, -2.306), (-2.144, 2.289, -2.306), (-1.844, 2.289, 1.994), (-2.144, 2.289, 1.994), (-1.544, 2.189, -2.306), (-1.844, 2.189, -2.306), (-1.544, 2.189, 1.994), (-1.844, 2.189, 1.994), (-1.544, 2.289, -2.306), (-1.844, 2.289, -2.306), (-1.544, 2.289, 1.994), (-1.844, 2.289, 1.994), (-1.544, -2.011, -2.306), (-1.844, -2.011, -2.306), (-1.544, -2.011, -2.206), (-1.844, -2.011, -2.206), (-1.544, 2.189, -2.306), (-1.844, 2.189, -2.306), (-1.544, 2.189, -2.206), (-1.844, 2.189, -2.206), (-1.544, -1.711, 1.694), (-1.844, -1.711, 1.694), (-1.544, -1.711, 1.994), (-1.844, -1.711, 1.994), (-1.544, -1.611, 1.694), (-1.844, -1.611, 1.694), (-1.544, -1.611, 1.994), (-1.844, -1.611, 1.994), (-1.544, -2.011, 1.594), (-1.844, -2.011, 1.594), (-1.544, -2.011, 1.694), (-1.844, -2.011, 1.694), (-1.544, -1.611, 1.594), (-1.844, -1.611, 1.594), (-1.544, -1.611, 1.694), (-1.844, -1.611, 1.694)], [], [(0, 4, 6, 2), (3, 2, 6, 7), (7, 6, 4, 5), (5, 1, 3, 7), (1, 0, 2, 3), (5, 4, 0, 1), (8, 12, 14, 10), (15, 14, 12, 13), (13, 9, 11, 15), (9, 8, 10, 11), (13, 12, 8, 9), (15, 11, 10, 14), (16, 20, 22, 18), (23, 22, 20, 21), (21, 17, 19, 23), (17, 16, 18, 19), (21, 20, 16, 17), (23, 19, 18, 22), (24, 28, 30, 26), (27, 26, 30, 31), (31, 30, 28, 29), (29, 25, 27, 31), (25, 24, 26, 27), (29, 28, 24, 25), (32, 36, 38, 34), (35, 34, 38, 39), (39, 38, 36, 37), (37, 33, 35, 39), (33, 32, 34, 35), (37, 36, 32, 33), (40, 44, 46, 42), (43, 42, 46, 47), (47, 46, 44, 45), (45, 41, 43, 47), (41, 40, 42, 43), (45, 44, 40, 41), (48, 52, 54, 50), (51, 50, 54, 55), (55, 54, 52, 53), (53, 49, 51, 55), (49, 48, 50, 51), (53, 52, 48, 49), (56, 60, 62, 58), (59, 58, 62, 63), (63, 62, 60, 61), (61, 57, 59, 63), (57, 56, 58, 59), (61, 60, 56, 57), (64, 68, 70, 66), (67, 66, 70, 71), (71, 70, 68, 69), (69, 65, 67, 71), (65, 64, 66, 67), (69, 68, 64, 65)])
me_cube_024.polygons.foreach_set('material_index', [0, 0, 0, 0, 0, 0, 0, 0, 0, 0, 0, 0, 0, 0, 0, 0, 0, 0, 1, 1, 1, 1, 1, 1, 2, 2, 2, 2, 2, 2, 3, 3, 3, 3, 3, 3, 3, 3, 3, 3, 3, 3, 3, 3, 3, 3, 3, 3, 3, 3, 3, 3, 3, 3])
_uv = me_cube_024.uv_layers.new(name='UVMap')
_uv.uv.foreach_set('vector', [0.625, 0.5, 0.875, 0.5, 0.875, 0.75, 0.625, 0.75, 0.375, 0.75, 0.625, 0.75, 0.625, 1.0, 0.375, 1.0, 0.375, 0.0, 0.625, 0.0, 0.625, 0.25, 0.375, 0.25, 0.125, 0.5, 0.375, 0.5, 0.375, 0.75, 0.125, 0.75, 0.375, 0.5, 0.625, 0.5, 0.625, 0.75, 0.375, 0.75, 0.375, 0.25, 0.625, 0.25, 0.625, 0.5, 0.375, 0.5, 0.625, 0.5, 0.875, 0.5, 0.875, 0.75, 0.625, 0.75, 0.375, 0.0, 0.625, 0.0, 0.625, 0.25, 0.375, 0.25, 0.125, 0.5, 0.375, 0.5, 0.375, 0.75, 0.125, 0.75, 0.375, 0.5, 0.625, 0.5, 0.625, 0.75, 0.375, 0.75, 0.375, 0.25, 0.625, 0.25, 0.625, 0.5, 0.375, 0.5, 0.125, 0.75, 0.375, 0.75, 0.625, 0.75, 0.875, 0.75, 0.625, 0.5, 0.875, 0.5, 0.875, 0.75, 0.625, 0.75, 0.375, 0.0, 0.625, 0.0, 0.625, 0.25, 0.375, 0.25, 0.125, 0.5, 0.375, 0.5, 0.375, 0.75, 0.125, 0.75, 0.375, 0.5, 0.625, 0.5, 0.625, 0.75, 0.375, 0.75, 0.375, 0.25, 0.625, 0.25, 0.625, 0.5, 0.375, 0.5, 0.125, 0.75, 0.375, 0.75, 0.625, 0.75, 0.875, 0.75, 0.625, 0.5, 0.875, 0.5, 0.875, 0.75, 0.625, 0.75, 0.375, 0.75, 0.625, 0.75, 0.625, 1.0, 0.375, 1.0, 0.375, 0.0, 0.625, 0.0, 0.625, 0.25, 0.375, 0.25, 0.125, 0.5, 0.375, 0.5, 0.375, 0.75, 0.125, 0.75, 0.375, 0.5, 0.625, 0.5, 0.625, 0.75, 0.375, 0.75, 0.375, 0.25, 0.625, 0.25, 0.625, 0.5, 0.375, 0.5, 0.625, 0.5, 0.875, 0.5, 0.875, 0.75, 0.625, 0.75, 0.375, 0.75, 0.625, 0.75, 0.625, 1.0, 0.375, 1.0, 0.375, 0.0, 0.625, 0.0, 0.625, 0.25, 0.375, 0.25, 0.125, 0.5, 0.375, 0.5, 0.375, 0.75, 0.125, 0.75, 0.375, 0.5, 0.625, 0.5, 0.625, 0.75, 0.375, 0.75, 0.375, 0.25, 0.625, 0.25, 0.625, 0.5, 0.375, 0.5, 0.625, 0.5, 0.875, 0.5, 0.875, 0.75, 0.625, 0.75, 0.375, 0.75, 0.625, 0.75, 0.625, 1.0, 0.375, 1.0, 0.375, 0.0, 0.625, 0.0, 0.625, 0.25, 0.375, 0.25, 0.125, 0.5, 0.375, 0.5, 0.375, 0.75, 0.125, 0.75, 0.375, 0.5, 0.625, 0.5, 0.625, 0.75, 0.375, 0.75, 0.375, 0.25, 0.625, 0.25, 0.625, 0.5, 0.375, 0.5, 0.625, 0.5, 0.875, 0.5, 0.875, 0.75, 0.625, 0.75, 0.375, 0.75, 0.625, 0.75, 0.625, 1.0, 0.375, 1.0, 0.375, 0.0, 0.625, 0.0, 0.625, 0.25, 0.375, 0.25, 0.125, 0.5, 0.375, 0.5, 0.375, 0.75, 0.125, 0.75, 0.375, 0.5, 0.625, 0.5, 0.625, 0.75, 0.375, 0.75, 0.375, 0.25, 0.625, 0.25, 0.625, 0.5, 0.375, 0.5, 0.625, 0.5, 0.875, 0.5, 0.875, 0.75, 0.625, 0.75, 0.375, 0.75, 0.625, 0.75, 0.625, 1.0, 0.375, 1.0, 0.375, 0.0, 0.625, 0.0, 0.625, 0.25, 0.375, 0.25, 0.125, 0.5, 0.375, 0.5, 0.375, 0.75, 0.125, 0.75, 0.375, 0.5, 0.625, 0.5, 0.625, 0.75, 0.375, 0.75, 0.375, 0.25, 0.625, 0.25, 0.625, 0.5, 0.375, 0.5, 0.625, 0.5, 0.875, 0.5, 0.875, 0.75, 0.625, 0.75, 0.375, 0.75, 0.625, 0.75, 0.625, 1.0, 0.375, 1.0, 0.375, 0.0, 0.625, 0.0, 0.625, 0.25, 0.375, 0.25, 0.125, 0.5, 0.375, 0.5, 0.375, 0.75, 0.125, 0.75, 0.375, 0.5, 0.625, 0.5, 0.625, 0.75, 0.375, 0.75, 0.375, 0.25, 0.625, 0.25, 0.625, 0.5, 0.375, 0.5])
me_cube_024.materials.append(mat_wall)
me_cube_024.materials.append(mat_ceiling)
me_cube_024.materials.append(mat_floor)
me_cube_024.materials.append(mat_baseboard)
me_cube_024.use_mirror_vertex_groups = False
me_cube_024.update()
me_cube_036 = bpy.data.meshes.new('Cube.036')
me_cube_036.from_pydata([(4.517, 7.5, 2.3), (4.517, 7.5, 2.0), (4.517, -7.5, 2.3), (4.517, -7.5, 2.0), (-2.483, 7.5, 2.3), (-2.483, 7.5, 2.0), (-2.483, -7.5, 2.3), (-2.483, -7.5, 2.0), (-2.183, 7.5, -2.0), (-2.483, 7.5, -2.0), (-2.183, -7.5, -2.0), (-2.483, -7.5, -2.0), (-2.183, 7.5, 2.0), (-2.483, 7.5, 2.0), (-2.183, -7.5, 2.0), (-2.483, -7.5, 2.0), (4.517, 7.5, -2.0), (4.517, 7.5, -2.3), (4.517, -7.5, -2.0), (4.517, -7.5, -2.3), (-2.483, 7.5, -2.0), (-2.483, 7.5, -2.3), (-2.483, -7.5, -2.0), (-2.483, -7.5, -2.3), (4.517, 7.5, -2.0), (4.217, 7.5, -2.0), (4.517, -7.5, -2.0), (4.217, -7.5, -2.0), (4.517, 7.5, 2.0), (4.217, 7.5, 2.0), (4.517, -7.5, 2.0), (4.217, -7.5, 2.0), (-1.883, -7.5, 1.9), (-2.183, -7.5, 1.9), (-1.883, -7.5, 2.0), (-2.183, -7.5, 2.0), (-1.883, 7.5, 1.9), (-2.183, 7.5, 1.9), (-1.883, 7.5, 2.0), (-2.183, 7.5, 2.0), (-1.883, -7.5, -2.0), (-2.183, -7.5, -2.0), (-1.883, -7.5, -1.9), (-2.183, -7.5, -1.9), (-1.883, 7.5, -2.0), (-2.183, 7.5, -2.0), (-1.883, 7.5, -1.9), (-2.183, 7.5, -1.9)], [], [(0, 4, 6, 2), (7, 6, 4, 5), (5, 1, 3, 7), (1, 0, 2, 3), (5, 4, 0, 1), (7, 3, 2, 6), (8, 12, 14, 10), (11, 10, 14, 15), (15, 14, 12, 13), (13, 9, 11, 15), (9, 8, 10, 11), (13, 12, 8, 9), (16, 20, 22, 18), (19, 18, 22, 23), (23, 22, 20, 21), (21, 17, 19, 23), (17, 16, 18, 19), (21, 20, 16, 17), (24, 28, 30, 26), (27, 26, 30, 31), (31, 30, 28, 29), (29, 25, 27, 31), (25, 24, 26, 27), (29, 28, 24, 25), (32, 36, 38, 34), (35, 34, 38, 39), (39, 38, 36, 37), (37, 33, 35, 39), (33, 32, 34, 35), (37, 36, 32, 33), (40, 44, 46, 42), (43, 42, 46, 47), (47, 46, 44, 45), (45, 41, 43, 47), (41, 40, 42, 43), (45, 44, 40, 41)])
me_cube_036.polygons.foreach_set('material_index', [0, 0, 0, 0, 0, 0, 1, 1, 1, 1, 1, 1, 0, 0, 0, 0, 0, 0, 2, 2, 2, 2, 2, 2, 3, 3, 3, 3, 3, 3, 3, 3, 3, 3, 3, 3])
_uv = me_cube_036.uv_layers.new(name='UVMap')
_uv.uv.foreach_set('vector', [0.625, 0.5, 0.875, 0.5, 0.875, 0.75, 0.625, 0.75, 0.375, 0.0, 0.625, 0.0, 0.625, 0.25, 0.375, 0.25, 0.125, 0.5, 0.375, 0.5, 0.375, 0.75, 0.125, 0.75, 0.375, 0.5, 0.625, 0.5, 0.625, 0.75, 0.375, 0.75, 0.375, 0.25, 0.625, 0.25, 0.625, 0.5, 0.375, 0.5, 0.125, 0.75, 0.375, 0.75, 0.625, 0.75, 0.875, 0.75, 0.625, 0.5, 0.875, 0.5, 0.875, 0.75, 0.625, 0.75, 0.375, 0.75, 0.625, 0.75, 0.625, 1.0, 0.375, 1.0, 0.375, 0.0, 0.625, 0.0, 0.625, 0.25, 0.375, 0.25, 0.125, 0.5, 0.375, 0.5, 0.375, 0.75, 0.125, 0.75, 0.375, 0.5, 0.625, 0.5, 0.625, 0.75, 0.375, 0.75, 0.375, 0.25, 0.625, 0.25, 0.625, 0.5, 0.375, 0.5, 0.625, 0.5, 0.875, 0.5, 0.875, 0.75, 0.625, 0.75, 0.375, 0.75, 0.625, 0.75, 0.625, 1.0, 0.375, 1.0, 0.375, 0.0, 0.625, 0.0, 0.625, 0.25, 0.375, 0.25, 0.125, 0.5, 0.375, 0.5, 0.375, 0.75, 0.125, 0.75, 0.375, 0.5, 0.625, 0.5, 0.625, 0.75, 0.375, 0.75, 0.375, 0.25, 0.625, 0.25, 0.625, 0.5, 0.375, 0.5, 0.625, 0.5, 0.875, 0.5, 0.875, 0.75, 0.625, 0.75, 0.375, 0.75, 0.625, 0.75, 0.625, 1.0, 0.375, 1.0, 0.375, 0.0, 0.625, 0.0, 0.625, 0.25, 0.375, 0.25, 0.125, 0.5, 0.375, 0.5, 0.375, 0.75, 0.125, 0.75, 0.375, 0.5, 0.625, 0.5, 0.625, 0.75, 0.375, 0.75, 0.375, 0.25, 0.625, 0.25, 0.625, 0.5, 0.375, 0.5, 0.625, 0.5, 0.875, 0.5, 0.875, 0.75, 0.625, 0.75, 0.375, 0.75, 0.625, 0.75, 0.625, 1.0, 0.375, 1.0, 0.375, 0.0, 0.625, 0.0, 0.625, 0.25, 0.375, 0.25, 0.125, 0.5, 0.375, 0.5, 0.375, 0.75, 0.125, 0.75, 0.375, 0.5, 0.625, 0.5, 0.625, 0.75, 0.375, 0.75, 0.375, 0.25, 0.625, 0.25, 0.625, 0.5, 0.375, 0.5, 0.625, 0.5, 0.875, 0.5, 0.875, 0.75, 0.625, 0.75, 0.375, 0.75, 0.625, 0.75, 0.625, 1.0, 0.375, 1.0, 0.375, 0.0, 0.625, 0.0, 0.625, 0.25, 0.375, 0.25, 0.125, 0.5, 0.375, 0.5, 0.375, 0.75, 0.125, 0.75, 0.375, 0.5, 0.625, 0.5, 0.625, 0.75, 0.375, 0.75, 0.375, 0.25, 0.625, 0.25, 0.625, 0.5, 0.375, 0.5])
me_cube_036.materials.append(mat_wall)
me_cube_036.materials.append(mat_floor)
me_cube_036.materials.append(mat_ceiling)
me_cube_036.materials.append(mat_baseboard)
me_cube_036.use_mirror_vertex_groups = False
me_cube_036.update()
me_cube_042 = bpy.data.meshes.new('Cube.042')
me_cube_042.from_pydata([(4.856, -2.306, -2.589), (4.856, -2.306, -2.289), (4.856, 1.994, -2.589), (4.856, 1.994, -2.289), (-2.144, -2.306, -2.589), (-2.144, -2.306, -2.289), (-2.144, 1.994, -2.589), (-2.144, 1.994, -2.289), (4.556, 1.994, 1.711), (4.556, 1.694, 1.711), (4.556, 1.994, 2.011), (4.556, 1.694, 2.011), (-1.844, 1.994, 1.711), (-1.844, 1.694, 1.711), (-1.844, 1.994, 2.011), (-1.844, 1.694, 2.011), (4.856, -2.306, -2.589), (4.856, -2.606, -2.589), (4.856, -2.306, 2.011), (4.856, -2.606, 2.011), (-2.144, -2.306, -2.589), (-2.144, -2.606, -2.589), (-2.144, -2.306, 2.011), (-2.144, -2.606, 2.011), (4.856, -2.306, 2.011), (4.556, -2.306, 2.011), (4.856, 1.994, 2.011), (4.556, 1.994, 2.011), (4.856, -2.306, -2.289), (4.556, -2.306, -2.289), (4.856, 1.994, -2.289), (4.556, 1.994, -2.289), (-1.844, -2.306, 2.011), (-2.144, -2.306, 2.011), (-1.844, 1.994, 2.011), (-2.144, 1.994, 2.011), (-1.844, -2.306, -2.289), (-2.144, -2.306, -2.289), (-1.844, 1.994, -2.289), (-2.144, 1.994, -2.289), (-1.544, -2.306, -2.189), (-1.844, -2.306, -2.189), (-1.544, 1.994, -2.189), (-1.844, 1.994, -2.189), (-1.544, -2.306, -2.289), (-1.844, -2.306, -2.289), (-1.544, 1.994, -2.289), (-1.844, 1.994, -2.289), (-1.544, -2.306, 2.011), (-1.844, -2.306, 2.011), (-1.544, -2.206, 2.011), (-1.844, -2.206, 2.011), (-1.544, -2.306, -2.189), (-1.844, -2.306, -2.189), (-1.544, -2.206, -2.189), (-1.844, -2.206, -2.189), (-1.544, 1.694, 1.711), (-1.844, 1.694, 1.711), (-1.544, 1.994, 1.711), (-1.844, 1.994, 1.711), (-1.544, 1.694, 1.611), (-1.844, 1.694, 1.611), (-1.544, 1.994, 1.611), (-1.844, 1.994, 1.611), (-1.544, 1.594, 2.011), (-1.844, 1.594, 2.011), (-1.544, 1.694, 2.011), (-1.844, 1.694, 2.011), (-1.544, 1.594, 1.611), (-1.844, 1.594, 1.611), (-1.544, 1.694, 1.611), (-1.844, 1.694, 1.611)], [], [(0, 4, 6, 2), (7, 6, 4, 5), (5, 1, 3, 7), (1, 0, 2, 3), (5, 4, 0, 1), (7, 3, 2, 6), (8, 12, 14, 10), (15, 14, 12, 13), (13, 9, 11, 15), (9, 8, 10, 11), (13, 12, 8, 9), (15, 11, 10, 14), (16, 20, 22, 18), (19, 18, 22, 23), (23, 22, 20, 21), (21, 17, 19, 23), (17, 16, 18, 19), (21, 20, 16, 17), (24, 28, 30, 26), (27, 26, 30, 31), (31, 30, 28, 29), (29, 25, 27, 31), (25, 24, 26, 27), (29, 28, 24, 25), (32, 36, 38, 34), (35, 34, 38, 39), (39, 38, 36, 37), (37, 33, 35, 39), (33, 32, 34, 35), (37, 36, 32, 33), (40, 44, 46, 42), (43, 42, 46, 47), (47, 46, 44, 45), (45, 41, 43, 47), (41, 40, 42, 43), (45, 44, 40, 41), (48, 52, 54, 50), (51, 50, 54, 55), (55, 54, 52, 53), (53, 49, 51, 55), (49, 48, 50, 51), (53, 52, 48, 49), (56, 60, 62, 58), (59, 58, 62, 63), (63, 62, 60, 61), (61, 57, 59, 63), (57, 56, 58, 59), (61, 60, 56, 57), (64, 68, 70, 66), (67, 66, 70, 71), (71, 70, 68, 69), (69, 65, 67, 71), (65, 64, 66, 67), (69, 68, 64, 65)])
me_cube_042.polygons.foreach_set('material_index', [0, 0, 0, 0, 0, 0, 0, 0, 0, 0, 0, 0, 0, 0, 0, 0, 0, 0, 1, 1, 1, 1, 1, 1, 2, 2, 2, 2, 2, 2, 3, 3, 3, 3, 3, 3, 3, 3, 3, 3, 3, 3, 3, 3, 3, 3, 3, 3, 3, 3, 3, 3, 3, 3])
_uv = me_cube_042.uv_layers.new(name='UVMap')
_uv.uv.foreach_set('vector', [0.625, 0.5, 0.875, 0.5, 0.875, 0.75, 0.625, 0.75, 0.375, 0.0, 0.625, 0.0, 0.625, 0.25, 0.375, 0.25, 0.125, 0.5, 0.375, 0.5, 0.375, 0.75, 0.125, 0.75, 0.375, 0.5, 0.625, 0.5, 0.625, 0.75, 0.375, 0.75, 0.375, 0.25, 0.625, 0.25, 0.625, 0.5, 0.375, 0.5, 0.125, 0.75, 0.375, 0.75, 0.625, 0.75, 0.875, 0.75, 0.625, 0.5, 0.875, 0.5, 0.875, 0.75, 0.625, 0.75, 0.375, 0.0, 0.625, 0.0, 0.625, 0.25, 0.375, 0.25, 0.125, 0.5, 0.375, 0.5, 0.375, 0.75, 0.125, 0.75, 0.375, 0.5, 0.625, 0.5, 0.625, 0.75, 0.375, 0.75, 0.375, 0.25, 0.625, 0.25, 0.625, 0.5, 0.375, 0.5, 0.125, 0.75, 0.375, 0.75, 0.625, 0.75, 0.875, 0.75, 0.625, 0.5, 0.875, 0.5, 0.875, 0.75, 0.625, 0.75, 0.375, 0.75, 0.625, 0.75, 0.625, 1.0, 0.375, 1.0, 0.375, 0.0, 0.625, 0.0, 0.625, 0.25, 0.375, 0.25, 0.125, 0.5, 0.375, 0.5, 0.375, 0.75, 0.125, 0.75, 0.375, 0.5, 0.625, 0.5, 0.625, 0.75, 0.375, 0.75, 0.375, 0.25, 0.625, 0.25, 0.625, 0.5, 0.375, 0.5, 0.625, 0.5, 0.875, 0.5, 0.875, 0.75, 0.625, 0.75, 0.375, 0.75, 0.625, 0.75, 0.625, 1.0, 0.375, 1.0, 0.375, 0.0, 0.625, 0.0, 0.625, 0.25, 0.375, 0.25, 0.125, 0.5, 0.375, 0.5, 0.375, 0.75, 0.125, 0.75, 0.375, 0.5, 0.625, 0.5, 0.625, 0.75, 0.375, 0.75, 0.375, 0.25, 0.625, 0.25, 0.625, 0.5, 0.375, 0.5, 0.625, 0.5, 0.875, 0.5, 0.875, 0.75, 0.625, 0.75, 0.375, 0.75, 0.625, 0.75, 0.625, 1.0, 0.375, 1.0, 0.375, 0.0, 0.625, 0.0, 0.625, 0.25, 0.375, 0.25, 0.125, 0.5, 0.375, 0.5, 0.375, 0.75, 0.125, 0.75, 0.375, 0.5, 0.625, 0.5, 0.625, 0.75, 0.375, 0.75, 0.375, 0.25, 0.625, 0.25, 0.625, 0.5, 0.375, 0.5, 0.625, 0.5, 0.875, 0.5, 0.875, 0.75, 0.625, 0.75, 0.375, 0.75, 0.625, 0.75, 0.625, 1.0, 0.375, 1.0, 0.375, 0.0, 0.625, 0.0, 0.625, 0.25, 0.375, 0.25, 0.125, 0.5, 0.375, 0.5, 0.375, 0.75, 0.125, 0.75, 0.375, 0.5, 0.625, 0.5, 0.625, 0.75, 0.375, 0.75, 0.375, 0.25, 0.625, 0.25, 0.625, 0.5, 0.375, 0.5, 0.625, 0.5, 0.875, 0.5, 0.875, 0.75, 0.625, 0.75, 0.375, 0.75, 0.625, 0.75, 0.625, 1.0, 0.375, 1.0, 0.375, 0.0, 0.625, 0.0, 0.625, 0.25, 0.375, 0.25, 0.125, 0.5, 0.375, 0.5, 0.375, 0.75, 0.125, 0.75, 0.375, 0.5, 0.625, 0.5, 0.625, 0.75, 0.375, 0.75, 0.375, 0.25, 0.625, 0.25, 0.625, 0.5, 0.375, 0.5, 0.625, 0.5, 0.875, 0.5, 0.875, 0.75, 0.625, 0.75, 0.375, 0.75, 0.625, 0.75, 0.625, 1.0, 0.375, 1.0, 0.375, 0.0, 0.625, 0.0, 0.625, 0.25, 0.375, 0.25, 0.125, 0.5, 0.375, 0.5, 0.375, 0.75, 0.125, 0.75, 0.375, 0.5, 0.625, 0.5, 0.625, 0.75, 0.375, 0.75, 0.375, 0.25, 0.625, 0.25, 0.625, 0.5, 0.375, 0.5, 0.625, 0.5, 0.875, 0.5, 0.875, 0.75, 0.625, 0.75, 0.375, 0.75, 0.625, 0.75, 0.625, 1.0, 0.375, 1.0, 0.375, 0.0, 0.625, 0.0, 0.625, 0.25, 0.375, 0.25, 0.125, 0.5, 0.375, 0.5, 0.375, 0.75, 0.125, 0.75, 0.375, 0.5, 0.625, 0.5, 0.625, 0.75, 0.375, 0.75, 0.375, 0.25, 0.625, 0.25, 0.625, 0.5, 0.375, 0.5])
me_cube_042.materials.append(mat_wall)
me_cube_042.materials.append(mat_ceiling)
me_cube_042.materials.append(mat_floor)
me_cube_042.materials.append(mat_baseboard)
me_cube_042.use_mirror_vertex_groups = False
me_cube_042.update()
me_cube_051 = bpy.data.meshes.new('Cube.051')
me_cube_051.from_pydata([(4.517, 7.5, 2.3), (4.517, 7.5, 2.0), (4.517, -7.5, 2.3), (4.517, -7.5, 2.0), (-2.483, 7.5, 2.3), (-2.483, 7.5, 2.0), (-2.483, -7.5, 2.3), (-2.483, -7.5, 2.0), (-2.183, 7.5, -2.0), (-2.483, 7.5, -2.0), (-2.183, -7.5, -2.0), (-2.483, -7.5, -2.0), (-2.183, 7.5, 2.0), (-2.483, 7.5, 2.0), (-2.183, -7.5, 2.0), (-2.483, -7.5, 2.0), (4.517, 7.5, -2.0), (4.517, 7.5, -2.3), (4.517, -7.5, -2.0), (4.517, -7.5, -2.3), (-2.483, 7.5, -2.0), (-2.483, 7.5, -2.3), (-2.483, -7.5, -2.0), (-2.483, -7.5, -2.3), (4.517, 7.5, -2.0), (4.217, 7.5, -2.0), (4.517, -7.5, -2.0), (4.217, -7.5, -2.0), (4.517, 7.5, 2.0), (4.217, 7.5, 2.0), (4.517, -7.5, 2.0), (4.217, -7.5, 2.0), (-1.883, -7.5, 1.9), (-2.183, -7.5, 1.9), (-1.883, -7.5, 2.0), (-2.183, -7.5, 2.0), (-1.883, 7.5, 1.9), (-2.183, 7.5, 1.9), (-1.883, 7.5, 2.0), (-2.183, 7.5, 2.0), (-1.883, -7.5, -2.0), (-2.183, -7.5, -2.0), (-1.883, -7.5, -1.9), (-2.183, -7.5, -1.9), (-1.883, 7.5, -2.0), (-2.183, 7.5, -2.0), (-1.883, 7.5, -1.9), (-2.183, 7.5, -1.9)], [], [(0, 4, 6, 2), (7, 6, 4, 5), (5, 1, 3, 7), (1, 0, 2, 3), (5, 4, 0, 1), (7, 3, 2, 6), (8, 12, 14, 10), (11, 10, 14, 15), (15, 14, 12, 13), (13, 9, 11, 15), (9, 8, 10, 11), (13, 12, 8, 9), (16, 20, 22, 18), (19, 18, 22, 23), (23, 22, 20, 21), (21, 17, 19, 23), (17, 16, 18, 19), (21, 20, 16, 17), (24, 28, 30, 26), (27, 26, 30, 31), (31, 30, 28, 29), (29, 25, 27, 31), (25, 24, 26, 27), (29, 28, 24, 25), (32, 36, 38, 34), (35, 34, 38, 39), (39, 38, 36, 37), (37, 33, 35, 39), (33, 32, 34, 35), (37, 36, 32, 33), (40, 44, 46, 42), (43, 42, 46, 47), (47, 46, 44, 45), (45, 41, 43, 47), (41, 40, 42, 43), (45, 44, 40, 41)])
me_cube_051.polygons.foreach_set('material_index', [0, 0, 0, 0, 0, 0, 1, 1, 1, 1, 1, 1, 0, 0, 0, 0, 0, 0, 2, 2, 2, 2, 2, 2, 3, 3, 3, 3, 3, 3, 3, 3, 3, 3, 3, 3])
_uv = me_cube_051.uv_layers.new(name='UVMap')
_uv.uv.foreach_set('vector', [0.625, 0.5, 0.875, 0.5, 0.875, 0.75, 0.625, 0.75, 0.375, 0.0, 0.625, 0.0, 0.625, 0.25, 0.375, 0.25, 0.125, 0.5, 0.375, 0.5, 0.375, 0.75, 0.125, 0.75, 0.375, 0.5, 0.625, 0.5, 0.625, 0.75, 0.375, 0.75, 0.375, 0.25, 0.625, 0.25, 0.625, 0.5, 0.375, 0.5, 0.125, 0.75, 0.375, 0.75, 0.625, 0.75, 0.875, 0.75, 0.625, 0.5, 0.875, 0.5, 0.875, 0.75, 0.625, 0.75, 0.375, 0.75, 0.625, 0.75, 0.625, 1.0, 0.375, 1.0, 0.375, 0.0, 0.625, 0.0, 0.625, 0.25, 0.375, 0.25, 0.125, 0.5, 0.375, 0.5, 0.375, 0.75, 0.125, 0.75, 0.375, 0.5, 0.625, 0.5, 0.625, 0.75, 0.375, 0.75, 0.375, 0.25, 0.625, 0.25, 0.625, 0.5, 0.375, 0.5, 0.625, 0.5, 0.875, 0.5, 0.875, 0.75, 0.625, 0.75, 0.375, 0.75, 0.625, 0.75, 0.625, 1.0, 0.375, 1.0, 0.375, 0.0, 0.625, 0.0, 0.625, 0.25, 0.375, 0.25, 0.125, 0.5, 0.375, 0.5, 0.375, 0.75, 0.125, 0.75, 0.375, 0.5, 0.625, 0.5, 0.625, 0.75, 0.375, 0.75, 0.375, 0.25, 0.625, 0.25, 0.625, 0.5, 0.375, 0.5, 0.625, 0.5, 0.875, 0.5, 0.875, 0.75, 0.625, 0.75, 0.375, 0.75, 0.625, 0.75, 0.625, 1.0, 0.375, 1.0, 0.375, 0.0, 0.625, 0.0, 0.625, 0.25, 0.375, 0.25, 0.125, 0.5, 0.375, 0.5, 0.375, 0.75, 0.125, 0.75, 0.375, 0.5, 0.625, 0.5, 0.625, 0.75, 0.375, 0.75, 0.375, 0.25, 0.625, 0.25, 0.625, 0.5, 0.375, 0.5, 0.625, 0.5, 0.875, 0.5, 0.875, 0.75, 0.625, 0.75, 0.375, 0.75, 0.625, 0.75, 0.625, 1.0, 0.375, 1.0, 0.375, 0.0, 0.625, 0.0, 0.625, 0.25, 0.375, 0.25, 0.125, 0.5, 0.375, 0.5, 0.375, 0.75, 0.125, 0.75, 0.375, 0.5, 0.625, 0.5, 0.625, 0.75, 0.375, 0.75, 0.375, 0.25, 0.625, 0.25, 0.625, 0.5, 0.375, 0.5, 0.625, 0.5, 0.875, 0.5, 0.875, 0.75, 0.625, 0.75, 0.375, 0.75, 0.625, 0.75, 0.625, 1.0, 0.375, 1.0, 0.375, 0.0, 0.625, 0.0, 0.625, 0.25, 0.375, 0.25, 0.125, 0.5, 0.375, 0.5, 0.375, 0.75, 0.125, 0.75, 0.375, 0.5, 0.625, 0.5, 0.625, 0.75, 0.375, 0.75, 0.375, 0.25, 0.625, 0.25, 0.625, 0.5, 0.375, 0.5])
me_cube_051.materials.append(mat_wall)
me_cube_051.materials.append(mat_floor)
me_cube_051.materials.append(mat_ceiling)
me_cube_051.materials.append(mat_baseboard)
me_cube_051.use_mirror_vertex_groups = False
me_cube_051.update()
me_cube_061 = bpy.data.meshes.new('Cube.061')
me_cube_061.from_pydata([(4.856, 2.306, 2.589), (4.856, 2.306, 2.289), (4.856, -1.994, 2.589), (4.856, -1.994, 2.289), (-2.144, 2.306, 2.589), (-2.144, 2.306, 2.289), (-2.144, -1.994, 2.589), (-2.144, -1.994, 2.289), (4.556, -1.994, -1.711), (4.556, -1.694, -1.711), (4.556, -1.994, -2.011), (4.556, -1.694, -2.011), (-1.844, -1.994, -1.711), (-1.844, -1.694, -1.711), (-1.844, -1.994, -2.011), (-1.844, -1.694, -2.011), (4.856, 2.306, 2.589), (4.856, 2.606, 2.589), (4.856, 2.306, -2.011), (4.856, 2.606, -2.011), (-2.144, 2.306, 2.589), (-2.144, 2.606, 2.589), (-2.144, 2.306, -2.011), (-2.144, 2.606, -2.011), (4.856, 2.306, -2.011), (4.556, 2.306, -2.011), (4.856, -1.994, -2.011), (4.556, -1.994, -2.011), (4.856, 2.306, 2.289), (4.556, 2.306, 2.289), (4.856, -1.994, 2.289), (4.556, -1.994, 2.289), (-1.844, 2.306, -2.011), (-2.144, 2.306, -2.011), (-1.844, -1.994, -2.011), (-2.144, -1.994, -2.011), (-1.844, 2.306, 2.289), (-2.144, 2.306, 2.289), (-1.844, -1.994, 2.289), (-2.144, -1.994, 2.289), (-1.544, 2.306, 2.189), (-1.844, 2.306, 2.189), (-1.544, -1.994, 2.189), (-1.844, -1.994, 2.189), (-1.544, 2.306, 2.289), (-1.844, 2.306, 2.289), (-1.544, -1.994, 2.289), (-1.844, -1.994, 2.289), (-1.544, 2.306, -2.011), (-1.844, 2.306, -2.011), (-1.544, 2.206, -2.011), (-1.844, 2.206, -2.011), (-1.544, 2.306, 2.189), (-1.844, 2.306, 2.189), (-1.544, 2.206, 2.189), (-1.844, 2.206, 2.189), (-1.544, -1.694, -1.711), (-1.844, -1.694, -1.711), (-1.544, -1.994, -1.711), (-1.844, -1.994, -1.711), (-1.544, -1.694, -1.611), (-1.844, -1.694, -1.611), (-1.544, -1.994, -1.611), (-1.844, -1.994, -1.611), (-1.544, -1.594, -2.011), (-1.844, -1.594, -2.011), (-1.544, -1.694, -2.011), (-1.844, -1.694, -2.011), (-1.544, -1.594, -1.611), (-1.844, -1.594, -1.611), (-1.544, -1.694, -1.611), (-1.844, -1.694, -1.611)], [], [(0, 4, 6, 2), (7, 6, 4, 5), (5, 1, 3, 7), (1, 0, 2, 3), (5, 4, 0, 1), (7, 3, 2, 6), (8, 12, 14, 10), (15, 14, 12, 13), (13, 9, 11, 15), (9, 8, 10, 11), (13, 12, 8, 9), (15, 11, 10, 14), (16, 20, 22, 18), (19, 18, 22, 23), (23, 22, 20, 21), (21, 17, 19, 23), (17, 16, 18, 19), (21, 20, 16, 17), (24, 28, 30, 26), (27, 26, 30, 31), (31, 30, 28, 29), (29, 25, 27, 31), (25, 24, 26, 27), (29, 28, 24, 25), (32, 36, 38, 34), (35, 34, 38, 39), (39, 38, 36, 37), (37, 33, 35, 39), (33, 32, 34, 35), (37, 36, 32, 33), (40, 44, 46, 42), (43, 42, 46, 47), (47, 46, 44, 45), (45, 41, 43, 47), (41, 40, 42, 43), (45, 44, 40, 41), (48, 52, 54, 50), (51, 50, 54, 55), (55, 54, 52, 53), (53, 49, 51, 55), (49, 48, 50, 51), (53, 52, 48, 49), (56, 60, 62, 58), (59, 58, 62, 63), (63, 62, 60, 61), (61, 57, 59, 63), (57, 56, 58, 59), (61, 60, 56, 57), (64, 68, 70, 66), (67, 66, 70, 71), (71, 70, 68, 69), (69, 65, 67, 71), (65, 64, 66, 67), (69, 68, 64, 65)])
me_cube_061.polygons.foreach_set('material_index', [0, 0, 0, 0, 0, 0, 0, 0, 0, 0, 0, 0, 0, 0, 0, 0, 0, 0, 1, 1, 1, 1, 1, 1, 2, 2, 2, 2, 2, 2, 3, 3, 3, 3, 3, 3, 3, 3, 3, 3, 3, 3, 3, 3, 3, 3, 3, 3, 3, 3, 3, 3, 3, 3])
_uv = me_cube_061.uv_layers.new(name='UVMap')
_uv.uv.foreach_set('vector', [0.625, 0.5, 0.875, 0.5, 0.875, 0.75, 0.625, 0.75, 0.375, 0.0, 0.625, 0.0, 0.625, 0.25, 0.375, 0.25, 0.125, 0.5, 0.375, 0.5, 0.375, 0.75, 0.125, 0.75, 0.375, 0.5, 0.625, 0.5, 0.625, 0.75, 0.375, 0.75, 0.375, 0.25, 0.625, 0.25, 0.625, 0.5, 0.375, 0.5, 0.125, 0.75, 0.375, 0.75, 0.625, 0.75, 0.875, 0.75, 0.625, 0.5, 0.875, 0.5, 0.875, 0.75, 0.625, 0.75, 0.375, 0.0, 0.625, 0.0, 0.625, 0.25, 0.375, 0.25, 0.125, 0.5, 0.375, 0.5, 0.375, 0.75, 0.125, 0.75, 0.375, 0.5, 0.625, 0.5, 0.625, 0.75, 0.375, 0.75, 0.375, 0.25, 0.625, 0.25, 0.625, 0.5, 0.375, 0.5, 0.125, 0.75, 0.375, 0.75, 0.625, 0.75, 0.875, 0.75, 0.625, 0.5, 0.875, 0.5, 0.875, 0.75, 0.625, 0.75, 0.375, 0.75, 0.625, 0.75, 0.625, 1.0, 0.375, 1.0, 0.375, 0.0, 0.625, 0.0, 0.625, 0.25, 0.375, 0.25, 0.125, 0.5, 0.375, 0.5, 0.375, 0.75, 0.125, 0.75, 0.375, 0.5, 0.625, 0.5, 0.625, 0.75, 0.375, 0.75, 0.375, 0.25, 0.625, 0.25, 0.625, 0.5, 0.375, 0.5, 0.625, 0.5, 0.875, 0.5, 0.875, 0.75, 0.625, 0.75, 0.375, 0.75, 0.625, 0.75, 0.625, 1.0, 0.375, 1.0, 0.375, 0.0, 0.625, 0.0, 0.625, 0.25, 0.375, 0.25, 0.125, 0.5, 0.375, 0.5, 0.375, 0.75, 0.125, 0.75, 0.375, 0.5, 0.625, 0.5, 0.625, 0.75, 0.375, 0.75, 0.375, 0.25, 0.625, 0.25, 0.625, 0.5, 0.375, 0.5, 0.625, 0.5, 0.875, 0.5, 0.875, 0.75, 0.625, 0.75, 0.375, 0.75, 0.625, 0.75, 0.625, 1.0, 0.375, 1.0, 0.375, 0.0, 0.625, 0.0, 0.625, 0.25, 0.375, 0.25, 0.125, 0.5, 0.375, 0.5, 0.375, 0.75, 0.125, 0.75, 0.375, 0.5, 0.625, 0.5, 0.625, 0.75, 0.375, 0.75, 0.375, 0.25, 0.625, 0.25, 0.625, 0.5, 0.375, 0.5, 0.625, 0.5, 0.875, 0.5, 0.875, 0.75, 0.625, 0.75, 0.375, 0.75, 0.625, 0.75, 0.625, 1.0, 0.375, 1.0, 0.375, 0.0, 0.625, 0.0, 0.625, 0.25, 0.375, 0.25, 0.125, 0.5, 0.375, 0.5, 0.375, 0.75, 0.125, 0.75, 0.375, 0.5, 0.625, 0.5, 0.625, 0.75, 0.375, 0.75, 0.375, 0.25, 0.625, 0.25, 0.625, 0.5, 0.375, 0.5, 0.625, 0.5, 0.875, 0.5, 0.875, 0.75, 0.625, 0.75, 0.375, 0.75, 0.625, 0.75, 0.625, 1.0, 0.375, 1.0, 0.375, 0.0, 0.625, 0.0, 0.625, 0.25, 0.375, 0.25, 0.125, 0.5, 0.375, 0.5, 0.375, 0.75, 0.125, 0.75, 0.375, 0.5, 0.625, 0.5, 0.625, 0.75, 0.375, 0.75, 0.375, 0.25, 0.625, 0.25, 0.625, 0.5, 0.375, 0.5, 0.625, 0.5, 0.875, 0.5, 0.875, 0.75, 0.625, 0.75, 0.375, 0.75, 0.625, 0.75, 0.625, 1.0, 0.375, 1.0, 0.375, 0.0, 0.625, 0.0, 0.625, 0.25, 0.375, 0.25, 0.125, 0.5, 0.375, 0.5, 0.375, 0.75, 0.125, 0.75, 0.375, 0.5, 0.625, 0.5, 0.625, 0.75, 0.375, 0.75, 0.375, 0.25, 0.625, 0.25, 0.625, 0.5, 0.375, 0.5, 0.625, 0.5, 0.875, 0.5, 0.875, 0.75, 0.625, 0.75, 0.375, 0.75, 0.625, 0.75, 0.625, 1.0, 0.375, 1.0, 0.375, 0.0, 0.625, 0.0, 0.625, 0.25, 0.375, 0.25, 0.125, 0.5, 0.375, 0.5, 0.375, 0.75, 0.125, 0.75, 0.375, 0.5, 0.625, 0.5, 0.625, 0.75, 0.375, 0.75, 0.375, 0.25, 0.625, 0.25, 0.625, 0.5, 0.375, 0.5])
me_cube_061.materials.append(mat_wall)
me_cube_061.materials.append(mat_ceiling)
me_cube_061.materials.append(mat_floor)
me_cube_061.materials.append(mat_baseboard)
me_cube_061.use_mirror_vertex_groups = False
me_cube_061.update()
me_plane = bpy.data.meshes.new('Plane')
me_plane.from_pydata([(-1.0, -1.0, 0.0), (1.0, -1.0, 0.0), (-1.0, 1.0, 0.0), (1.0, 1.0, 0.0), (1.0, -1.0, -0.15), (1.0, -1.0, -1.49e-08), (1.0, 1.351, -0.15), (1.0, 1.351, 1.192e-06), (1.346, 1.351, 1.132e-06), (1.346, 1.351, -0.15), (1.346, -1.0, -0.15), (1.346, -1.0, -7.451e-08), (1.0, -1.3, -0.15), (1.0, -1.3, -2.98e-08), (1.346, -1.3, -0.15), (1.346, -1.3, -8.941e-08), (-1.0, -1.0, -0.15), (-1.0, -1.0, 1.475e-06), (-1.0, 1.351, -0.15), (-1.0, 1.351, 2.682e-06), (-1.354, -1.0, 1.52e-06), (-1.354, 1.351, 2.727e-06), (-1.354, -1.0, -0.15), (-1.354, 1.351, -0.15), (-1.0, -1.3, -0.15), (-1.0, -1.3, 1.46e-06), (-1.354, -1.3, -0.15), (-1.354, -1.3, 1.505e-06), (-1.0, 0.9985, 2.503e-06), (-1.0, 0.9985, -0.15), (-1.354, 0.9985, 2.548e-06), (-1.354, 0.9985, -0.15), (1.0, 0.9985, -0.15), (1.0, 0.9985, 1.013e-06), (1.346, 0.9985, -0.15), (1.346, 0.9985, 9.537e-07)], [], [(0, 1, 3, 2), (33, 5, 11, 35), (11, 5, 13, 15), (35, 34, 9, 8), (32, 6, 9, 34), (10, 11, 15, 14), (6, 7, 8, 9), (13, 12, 14, 15), (4, 10, 14, 12), (28, 19, 21, 30), (30, 31, 22, 20), (29, 16, 22, 31), (17, 20, 27, 25), (19, 18, 23, 21), (24, 25, 27, 26), (20, 22, 26, 27), (22, 16, 24, 26), (25, 24, 12, 13), (5, 17, 25, 13), (16, 4, 12, 24), (29, 18, 19, 28), (16, 17, 5, 4), (33, 32, 4, 5), (16, 29, 28, 17), (18, 29, 31, 23), (21, 23, 31, 30), (17, 28, 30, 20), (7, 6, 32, 33), (4, 32, 34, 10), (11, 10, 34, 35), (7, 33, 35, 8), (18, 6, 32, 29), (29, 32, 33, 28), (28, 33, 7, 19), (19, 7, 6, 18)])
me_plane.polygons.foreach_set('material_index', [0, 1, 1, 1, 1, 1, 1, 1, 1, 1, 1, 1, 1, 1, 1, 1, 1, 1, 1, 1, 1, 1, 1, 1, 1, 1, 1, 1, 1, 1, 1, 1, 1, 1, 1])
_uv = me_plane.uv_layers.new(name='UVMap')
_uv.uv.foreach_set('vector', [0.1496, 1.264e-07, 0.8163, 0.0, 0.8163, 1.0, 0.1496, 1.0, 0.1625, 0.75, 0.375, 0.75, 0.375, 0.75, 0.1625, 0.75, 0.375, 0.75, 0.375, 0.75, 0.375, 0.75, 0.375, 0.75, 0.375, 0.9625, 0.625, 0.9625, 0.625, 1.0, 0.375, 1.0, 0.8375, 0.75, 0.875, 0.75, 0.875, 0.75, 0.8375, 0.75, 0.625, 0.75, 0.375, 0.75, 0.375, 0.75, 0.625, 0.75, 0.625, 0.0, 0.375, 0.0, 0.375, 0.0, 0.625, 0.0, 0.375, 0.75, 0.625, 0.75, 0.625, 0.75, 0.375, 0.75, 0.625, 0.75, 0.625, 0.75, 0.625, 0.75, 0.625, 0.75, 0.1625, 0.5, 0.125, 0.5, 0.125, 0.5, 0.1625, 0.5, 0.375, 0.2875, 0.625, 0.2875, 0.625, 0.5, 0.375, 0.5, 0.8375, 0.5, 0.625, 0.5, 0.625, 0.5, 0.8375, 0.5, 0.375, 0.5, 0.375, 0.5, 0.375, 0.5, 0.375, 0.5, 0.375, 0.25, 0.625, 0.25, 0.625, 0.25, 0.375, 0.25, 0.625, 0.5, 0.375, 0.5, 0.375, 0.5, 0.625, 0.5, 0.375, 0.5, 0.625, 0.5, 0.625, 0.5, 0.375, 0.5, 0.625, 0.5, 0.625, 0.5, 0.625, 0.5, 0.625, 0.5, 0.375, 0.5, 0.625, 0.5, 0.625, 0.75, 0.375, 0.75, 0.375, 0.75, 0.375, 0.5, 0.375, 0.5, 0.375, 0.75, 0.625, 0.5, 0.625, 0.75, 0.625, 0.75, 0.625, 0.5, 0.5312, 0.2125, 0.625, 0.25, 0.375, 0.25, 0.3188, 0.2125, 0.0, 0.0, 0.0, 0.0, 0.375, 0.75, 0.625, 0.75, 0.375, 0.1125, 0.625, 0.1125, 0.625, 0.75, 0.375, 0.75, 0.0, 0.0, 0.5312, 0.2125, 0.3188, 0.2125, 0.0, 0.0, 0.875, 0.5, 0.8375, 0.5, 0.8375, 0.5, 0.875, 0.5, 0.375, 0.25, 0.625, 0.25, 0.625, 0.2875, 0.375, 0.2875, 0.375, 0.5, 0.1625, 0.5, 0.1625, 0.5, 0.375, 0.5, 0.375, 0.0, 0.625, 0.0, 0.625, 0.1125, 0.375, 0.1125, 0.625, 0.75, 0.8375, 0.75, 0.8375, 0.75, 0.625, 0.75, 0.375, 0.75, 0.625, 0.75, 0.625, 0.9625, 0.375, 0.9625, 0.125, 0.75, 0.1625, 0.75, 0.1625, 0.75, 0.125, 0.75, 0.625, 0.25, 0.625, 0.0, 0.625, 0.1125, 0.5312, 0.2125, 0.0, 0.0, 0.0, 0.0, 0.0, 0.0, 0.0, 0.0, 0.0, 0.0, 0.0, 0.0, 0.0, 0.0, 0.0, 0.0, 0.0, 0.0, 0.0, 0.0, 0.0, 0.0, 0.0, 0.0])
me_plane.materials.append(mat_train_picture)
me_plane.materials.append(mat_door_frame)
me_plane.update()
me_cube_069 = bpy.data.meshes.new('Cube.069')
me_cube_069.from_pydata([(4.856, 2.306, 2.589), (4.856, 2.306, 2.289), (4.856, -1.994, 2.589), (4.856, -1.994, 2.289), (-2.144, 2.306, 2.589), (-2.144, 2.306, 2.289), (-2.144, -1.994, 2.589), (-2.144, -1.994, 2.289), (4.556, -1.994, -1.711), (4.556, -1.694, -1.711), (4.556, -1.994, -2.011), (4.556, -1.694, -2.011), (-1.844, -1.994, -1.711), (-1.844, -1.694, -1.711), (-1.844, -1.994, -2.011), (-1.844, -1.694, -2.011), (4.856, 2.306, 2.589), (4.856, 2.606, 2.589), (4.856, 2.306, -2.011), (4.856, 2.606, -2.011), (-2.144, 2.306, 2.589), (-2.144, 2.606, 2.589), (-2.144, 2.306, -2.011), (-2.144, 2.606, -2.011), (4.856, 2.306, -2.011), (4.556, 2.306, -2.011), (4.856, -1.994, -2.011), (4.556, -1.994, -2.011), (4.856, 2.306, 2.289), (4.556, 2.306, 2.289), (4.856, -1.994, 2.289), (4.556, -1.994, 2.289), (-1.844, 2.306, -2.011), (-2.144, 2.306, -2.011), (-1.844, -1.994, -2.011), (-2.144, -1.994, -2.011), (-1.844, 2.306, 2.289), (-2.144, 2.306, 2.289), (-1.844, -1.994, 2.289), (-2.144, -1.994, 2.289), (-1.544, 2.306, 2.189), (-1.844, 2.306, 2.189), (-1.544, -1.994, 2.189), (-1.844, -1.994, 2.189), (-1.544, 2.306, 2.289), (-1.844, 2.306, 2.289), (-1.544, -1.994, 2.289), (-1.844, -1.994, 2.289), (-1.544, 2.306, -2.011), (-1.844, 2.306, -2.011), (-1.544, 2.206, -2.011), (-1.844, 2.206, -2.011), (-1.544, 2.306, 2.189), (-1.844, 2.306, 2.189), (-1.544, 2.206, 2.189), (-1.844, 2.206, 2.189), (-1.544, -1.694, -1.711), (-1.844, -1.694, -1.711), (-1.544, -1.994, -1.711), (-1.844, -1.994, -1.711), (-1.544, -1.694, -1.611), (-1.844, -1.694, -1.611), (-1.544, -1.994, -1.611), (-1.844, -1.994, -1.611), (-1.544, -1.594, -2.011), (-1.844, -1.594, -2.011), (-1.544, -1.694, -2.011), (-1.844, -1.694, -2.011), (-1.544, -1.594, -1.611), (-1.844, -1.594, -1.611), (-1.544, -1.694, -1.611), (-1.844, -1.694, -1.611)], [], [(0, 4, 6, 2), (7, 6, 4, 5), (5, 1, 3, 7), (1, 0, 2, 3), (5, 4, 0, 1), (7, 3, 2, 6), (8, 12, 14, 10), (15, 14, 12, 13), (13, 9, 11, 15), (9, 8, 10, 11), (13, 12, 8, 9), (15, 11, 10, 14), (16, 20, 22, 18), (19, 18, 22, 23), (23, 22, 20, 21), (21, 17, 19, 23), (17, 16, 18, 19), (21, 20, 16, 17), (24, 28, 30, 26), (27, 26, 30, 31), (31, 30, 28, 29), (29, 25, 27, 31), (25, 24, 26, 27), (29, 28, 24, 25), (32, 36, 38, 34), (35, 34, 38, 39), (39, 38, 36, 37), (37, 33, 35, 39), (33, 32, 34, 35), (37, 36, 32, 33), (40, 44, 46, 42), (43, 42, 46, 47), (47, 46, 44, 45), (45, 41, 43, 47), (41, 40, 42, 43), (45, 44, 40, 41), (48, 52, 54, 50), (51, 50, 54, 55), (55, 54, 52, 53), (53, 49, 51, 55), (49, 48, 50, 51), (53, 52, 48, 49), (56, 60, 62, 58), (59, 58, 62, 63), (63, 62, 60, 61), (61, 57, 59, 63), (57, 56, 58, 59), (61, 60, 56, 57), (64, 68, 70, 66), (67, 66, 70, 71), (71, 70, 68, 69), (69, 65, 67, 71), (65, 64, 66, 67), (69, 68, 64, 65)])
me_cube_069.polygons.foreach_set('material_index', [0, 0, 0, 0, 0, 0, 0, 0, 0, 0, 0, 0, 0, 0, 0, 0, 0, 0, 1, 1, 1, 1, 1, 1, 2, 2, 2, 2, 2, 2, 3, 3, 3, 3, 3, 3, 3, 3, 3, 3, 3, 3, 3, 3, 3, 3, 3, 3, 3, 3, 3, 3, 3, 3])
_uv = me_cube_069.uv_layers.new(name='UVMap')
_uv.uv.foreach_set('vector', [0.625, 0.5, 0.875, 0.5, 0.875, 0.75, 0.625, 0.75, 0.375, 0.0, 0.625, 0.0, 0.625, 0.25, 0.375, 0.25, 0.125, 0.5, 0.375, 0.5, 0.375, 0.75, 0.125, 0.75, 0.375, 0.5, 0.625, 0.5, 0.625, 0.75, 0.375, 0.75, 0.375, 0.25, 0.625, 0.25, 0.625, 0.5, 0.375, 0.5, 0.125, 0.75, 0.375, 0.75, 0.625, 0.75, 0.875, 0.75, 0.625, 0.5, 0.875, 0.5, 0.875, 0.75, 0.625, 0.75, 0.375, 0.0, 0.625, 0.0, 0.625, 0.25, 0.375, 0.25, 0.125, 0.5, 0.375, 0.5, 0.375, 0.75, 0.125, 0.75, 0.375, 0.5, 0.625, 0.5, 0.625, 0.75, 0.375, 0.75, 0.375, 0.25, 0.625, 0.25, 0.625, 0.5, 0.375, 0.5, 0.125, 0.75, 0.375, 0.75, 0.625, 0.75, 0.875, 0.75, 0.625, 0.5, 0.875, 0.5, 0.875, 0.75, 0.625, 0.75, 0.375, 0.75, 0.625, 0.75, 0.625, 1.0, 0.375, 1.0, 0.375, 0.0, 0.625, 0.0, 0.625, 0.25, 0.375, 0.25, 0.125, 0.5, 0.375, 0.5, 0.375, 0.75, 0.125, 0.75, 0.375, 0.5, 0.625, 0.5, 0.625, 0.75, 0.375, 0.75, 0.375, 0.25, 0.625, 0.25, 0.625, 0.5, 0.375, 0.5, 0.625, 0.5, 0.875, 0.5, 0.875, 0.75, 0.625, 0.75, 0.375, 0.75, 0.625, 0.75, 0.625, 1.0, 0.375, 1.0, 0.375, 0.0, 0.625, 0.0, 0.625, 0.25, 0.375, 0.25, 0.125, 0.5, 0.375, 0.5, 0.375, 0.75, 0.125, 0.75, 0.375, 0.5, 0.625, 0.5, 0.625, 0.75, 0.375, 0.75, 0.375, 0.25, 0.625, 0.25, 0.625, 0.5, 0.375, 0.5, 0.625, 0.5, 0.875, 0.5, 0.875, 0.75, 0.625, 0.75, 0.375, 0.75, 0.625, 0.75, 0.625, 1.0, 0.375, 1.0, 0.375, 0.0, 0.625, 0.0, 0.625, 0.25, 0.375, 0.25, 0.125, 0.5, 0.375, 0.5, 0.375, 0.75, 0.125, 0.75, 0.375, 0.5, 0.625, 0.5, 0.625, 0.75, 0.375, 0.75, 0.375, 0.25, 0.625, 0.25, 0.625, 0.5, 0.375, 0.5, 0.625, 0.5, 0.875, 0.5, 0.875, 0.75, 0.625, 0.75, 0.375, 0.75, 0.625, 0.75, 0.625, 1.0, 0.375, 1.0, 0.375, 0.0, 0.625, 0.0, 0.625, 0.25, 0.375, 0.25, 0.125, 0.5, 0.375, 0.5, 0.375, 0.75, 0.125, 0.75, 0.375, 0.5, 0.625, 0.5, 0.625, 0.75, 0.375, 0.75, 0.375, 0.25, 0.625, 0.25, 0.625, 0.5, 0.375, 0.5, 0.625, 0.5, 0.875, 0.5, 0.875, 0.75, 0.625, 0.75, 0.375, 0.75, 0.625, 0.75, 0.625, 1.0, 0.375, 1.0, 0.375, 0.0, 0.625, 0.0, 0.625, 0.25, 0.375, 0.25, 0.125, 0.5, 0.375, 0.5, 0.375, 0.75, 0.125, 0.75, 0.375, 0.5, 0.625, 0.5, 0.625, 0.75, 0.375, 0.75, 0.375, 0.25, 0.625, 0.25, 0.625, 0.5, 0.375, 0.5, 0.625, 0.5, 0.875, 0.5, 0.875, 0.75, 0.625, 0.75, 0.375, 0.75, 0.625, 0.75, 0.625, 1.0, 0.375, 1.0, 0.375, 0.0, 0.625, 0.0, 0.625, 0.25, 0.375, 0.25, 0.125, 0.5, 0.375, 0.5, 0.375, 0.75, 0.125, 0.75, 0.375, 0.5, 0.625, 0.5, 0.625, 0.75, 0.375, 0.75, 0.375, 0.25, 0.625, 0.25, 0.625, 0.5, 0.375, 0.5, 0.625, 0.5, 0.875, 0.5, 0.875, 0.75, 0.625, 0.75, 0.375, 0.75, 0.625, 0.75, 0.625, 1.0, 0.375, 1.0, 0.375, 0.0, 0.625, 0.0, 0.625, 0.25, 0.375, 0.25, 0.125, 0.5, 0.375, 0.5, 0.375, 0.75, 0.125, 0.75, 0.375, 0.5, 0.625, 0.5, 0.625, 0.75, 0.375, 0.75, 0.375, 0.25, 0.625, 0.25, 0.625, 0.5, 0.375, 0.5])
me_cube_069.materials.append(mat_wall)
me_cube_069.materials.append(mat_ceiling)
me_cube_069.materials.append(mat_floor)
me_cube_069.materials.append(mat_baseboard)
me_cube_069.use_mirror_vertex_groups = False
me_cube_069.update()
me_plane_001 = bpy.data.meshes.new('Plane.001')
me_plane_001.from_pydata([(-1.0, -1.0, 0.0), (1.0, -1.0, 0.0), (-1.0, 1.0, 0.0), (1.0, 1.0, 0.0), (1.0, -1.0, -0.15), (1.0, -1.0, -1.49e-08), (1.0, 1.351, -0.15), (1.0, 1.351, 1.192e-06), (1.346, 1.351, 1.132e-06), (1.346, 1.351, -0.15), (1.346, -1.0, -0.15), (1.346, -1.0, -7.451e-08), (1.0, -1.3, -0.15), (1.0, -1.3, -2.98e-08), (1.346, -1.3, -0.15), (1.346, -1.3, -8.941e-08), (-1.0, -1.0, -0.15), (-1.0, -1.0, 1.475e-06), (-1.0, 1.351, -0.15), (-1.0, 1.351, 2.682e-06), (-1.354, -1.0, 1.52e-06), (-1.354, 1.351, 2.727e-06), (-1.354, -1.0, -0.15), (-1.354, 1.351, -0.15), (-1.0, -1.3, -0.15), (-1.0, -1.3, 1.46e-06), (-1.354, -1.3, -0.15), (-1.354, -1.3, 1.505e-06), (-1.0, 0.9985, 2.503e-06), (-1.0, 0.9985, -0.15), (-1.354, 0.9985, 2.548e-06), (-1.354, 0.9985, -0.15), (1.0, 0.9985, -0.15), (1.0, 0.9985, 1.013e-06), (1.346, 0.9985, -0.15), (1.346, 0.9985, 9.537e-07)], [], [(0, 1, 3, 2), (33, 5, 11, 35), (11, 5, 13, 15), (35, 34, 9, 8), (32, 6, 9, 34), (10, 11, 15, 14), (6, 7, 8, 9), (13, 12, 14, 15), (4, 10, 14, 12), (28, 19, 21, 30), (30, 31, 22, 20), (29, 16, 22, 31), (17, 20, 27, 25), (19, 18, 23, 21), (24, 25, 27, 26), (20, 22, 26, 27), (22, 16, 24, 26), (25, 24, 12, 13), (5, 17, 25, 13), (16, 4, 12, 24), (29, 18, 19, 28), (16, 17, 5, 4), (33, 32, 4, 5), (16, 29, 28, 17), (18, 29, 31, 23), (21, 23, 31, 30), (17, 28, 30, 20), (7, 6, 32, 33), (4, 32, 34, 10), (11, 10, 34, 35), (7, 33, 35, 8), (18, 6, 32, 29), (29, 32, 33, 28), (28, 33, 7, 19), (19, 7, 6, 18)])
me_plane_001.polygons.foreach_set('material_index', [0, 1, 1, 1, 1, 1, 1, 1, 1, 1, 1, 1, 1, 1, 1, 1, 1, 1, 1, 1, 1, 1, 1, 1, 1, 1, 1, 1, 1, 1, 1, 1, 1, 1, 1])
_uv = me_plane_001.uv_layers.new(name='UVMap')
_uv.uv.foreach_set('vector', [0.0, 0.2887, 1.0, 0.2887, 1.0, 0.9554, 5.62e-08, 0.9554, 0.1625, 0.75, 0.375, 0.75, 0.375, 0.75, 0.1625, 0.75, 0.375, 0.75, 0.375, 0.75, 0.375, 0.75, 0.375, 0.75, 0.375, 0.9625, 0.625, 0.9625, 0.625, 1.0, 0.375, 1.0, 0.8375, 0.75, 0.875, 0.75, 0.875, 0.75, 0.8375, 0.75, 0.625, 0.75, 0.375, 0.75, 0.375, 0.75, 0.625, 0.75, 0.625, 0.0, 0.375, 0.0, 0.375, 0.0, 0.625, 0.0, 0.375, 0.75, 0.625, 0.75, 0.625, 0.75, 0.375, 0.75, 0.625, 0.75, 0.625, 0.75, 0.625, 0.75, 0.625, 0.75, 0.1625, 0.5, 0.125, 0.5, 0.125, 0.5, 0.1625, 0.5, 0.375, 0.2875, 0.625, 0.2875, 0.625, 0.5, 0.375, 0.5, 0.8375, 0.5, 0.625, 0.5, 0.625, 0.5, 0.8375, 0.5, 0.375, 0.5, 0.375, 0.5, 0.375, 0.5, 0.375, 0.5, 0.375, 0.25, 0.625, 0.25, 0.625, 0.25, 0.375, 0.25, 0.625, 0.5, 0.375, 0.5, 0.375, 0.5, 0.625, 0.5, 0.375, 0.5, 0.625, 0.5, 0.625, 0.5, 0.375, 0.5, 0.625, 0.5, 0.625, 0.5, 0.625, 0.5, 0.625, 0.5, 0.375, 0.5, 0.625, 0.5, 0.625, 0.75, 0.375, 0.75, 0.375, 0.75, 0.375, 0.5, 0.375, 0.5, 0.375, 0.75, 0.625, 0.5, 0.625, 0.75, 0.625, 0.75, 0.625, 0.5, 0.5312, 0.2125, 0.625, 0.25, 0.375, 0.25, 0.3188, 0.2125, 0.0, 0.0, 0.0, 0.0, 0.375, 0.75, 0.625, 0.75, 0.375, 0.1125, 0.625, 0.1125, 0.625, 0.75, 0.375, 0.75, 0.0, 0.0, 0.5312, 0.2125, 0.3188, 0.2125, 0.0, 0.0, 0.875, 0.5, 0.8375, 0.5, 0.8375, 0.5, 0.875, 0.5, 0.375, 0.25, 0.625, 0.25, 0.625, 0.2875, 0.375, 0.2875, 0.375, 0.5, 0.1625, 0.5, 0.1625, 0.5, 0.375, 0.5, 0.375, 0.0, 0.625, 0.0, 0.625, 0.1125, 0.375, 0.1125, 0.625, 0.75, 0.8375, 0.75, 0.8375, 0.75, 0.625, 0.75, 0.375, 0.75, 0.625, 0.75, 0.625, 0.9625, 0.375, 0.9625, 0.125, 0.75, 0.1625, 0.75, 0.1625, 0.75, 0.125, 0.75, 0.625, 0.25, 0.625, 0.0, 0.625, 0.1125, 0.5312, 0.2125, 0.0, 0.0, 0.0, 0.0, 0.0, 0.0, 0.0, 0.0, 0.0, 0.0, 0.0, 0.0, 0.0, 0.0, 0.0, 0.0, 0.0, 0.0, 0.0, 0.0, 0.0, 0.0, 0.0, 0.0])
me_plane_001.materials.append(mat_clown_picture)
me_plane_001.materials.append(mat_door_frame)
me_plane_001.update()
me_plane_002 = bpy.data.meshes.new('Plane.002')
me_plane_002.from_pydata([(-1.0, -1.0, 0.0), (1.0, -1.0, 0.0), (-1.0, 1.0, 0.0), (1.0, 1.0, 0.0), (1.0, -1.0, -0.15), (1.0, -1.0, -1.49e-08), (1.0, 1.351, -0.15), (1.0, 1.351, 1.192e-06), (1.346, 1.351, 1.132e-06), (1.346, 1.351, -0.15), (1.346, -1.0, -0.15), (1.346, -1.0, -7.451e-08), (1.0, -1.3, -0.15), (1.0, -1.3, -2.98e-08), (1.346, -1.3, -0.15), (1.346, -1.3, -8.941e-08), (-1.0, -1.0, -0.15), (-1.0, -1.0, 1.475e-06), (-1.0, 1.351, -0.15), (-1.0, 1.351, 2.682e-06), (-1.354, -1.0, 1.52e-06), (-1.354, 1.351, 2.727e-06), (-1.354, -1.0, -0.15), (-1.354, 1.351, -0.15), (-1.0, -1.3, -0.15), (-1.0, -1.3, 1.46e-06), (-1.354, -1.3, -0.15), (-1.354, -1.3, 1.505e-06), (-1.0, 0.9985, 2.503e-06), (-1.0, 0.9985, -0.15), (-1.354, 0.9985, 2.548e-06), (-1.354, 0.9985, -0.15), (1.0, 0.9985, -0.15), (1.0, 0.9985, 1.013e-06), (1.346, 0.9985, -0.15), (1.346, 0.9985, 9.537e-07)], [], [(0, 1, 3, 2), (33, 5, 11, 35), (11, 5, 13, 15), (35, 34, 9, 8), (32, 6, 9, 34), (10, 11, 15, 14), (6, 7, 8, 9), (13, 12, 14, 15), (4, 10, 14, 12), (28, 19, 21, 30), (30, 31, 22, 20), (29, 16, 22, 31), (17, 20, 27, 25), (19, 18, 23, 21), (24, 25, 27, 26), (20, 22, 26, 27), (22, 16, 24, 26), (25, 24, 12, 13), (5, 17, 25, 13), (16, 4, 12, 24), (29, 18, 19, 28), (16, 17, 5, 4), (33, 32, 4, 5), (16, 29, 28, 17), (18, 29, 31, 23), (21, 23, 31, 30), (17, 28, 30, 20), (7, 6, 32, 33), (4, 32, 34, 10), (11, 10, 34, 35), (7, 33, 35, 8), (18, 6, 32, 29), (29, 32, 33, 28), (28, 33, 7, 19), (19, 7, 6, 18)])
me_plane_002.polygons.foreach_set('material_index', [0, 1, 1, 1, 1, 1, 1, 1, 1, 1, 1, 1, 1, 1, 1, 1, 1, 1, 1, 1, 1, 1, 1, 1, 1, 1, 1, 1, 1, 1, 1, 1, 1, 1, 1])
_uv = me_plane_002.uv_layers.new(name='UVMap')
_uv.uv.foreach_set('vector', [0.0, 0.211, 1.0, 0.211, 1.0, 0.8777, 5.62e-08, 0.8777, 0.1625, 0.75, 0.375, 0.75, 0.375, 0.75, 0.1625, 0.75, 0.375, 0.75, 0.375, 0.75, 0.375, 0.75, 0.375, 0.75, 0.375, 0.9625, 0.625, 0.9625, 0.625, 1.0, 0.375, 1.0, 0.8375, 0.75, 0.875, 0.75, 0.875, 0.75, 0.8375, 0.75, 0.625, 0.75, 0.375, 0.75, 0.375, 0.75, 0.625, 0.75, 0.625, 0.0, 0.375, 0.0, 0.375, 0.0, 0.625, 0.0, 0.375, 0.75, 0.625, 0.75, 0.625, 0.75, 0.375, 0.75, 0.625, 0.75, 0.625, 0.75, 0.625, 0.75, 0.625, 0.75, 0.1625, 0.5, 0.125, 0.5, 0.125, 0.5, 0.1625, 0.5, 0.375, 0.2875, 0.625, 0.2875, 0.625, 0.5, 0.375, 0.5, 0.8375, 0.5, 0.625, 0.5, 0.625, 0.5, 0.8375, 0.5, 0.375, 0.5, 0.375, 0.5, 0.375, 0.5, 0.375, 0.5, 0.375, 0.25, 0.625, 0.25, 0.625, 0.25, 0.375, 0.25, 0.625, 0.5, 0.375, 0.5, 0.375, 0.5, 0.625, 0.5, 0.375, 0.5, 0.625, 0.5, 0.625, 0.5, 0.375, 0.5, 0.625, 0.5, 0.625, 0.5, 0.625, 0.5, 0.625, 0.5, 0.375, 0.5, 0.625, 0.5, 0.625, 0.75, 0.375, 0.75, 0.375, 0.75, 0.375, 0.5, 0.375, 0.5, 0.375, 0.75, 0.625, 0.5, 0.625, 0.75, 0.625, 0.75, 0.625, 0.5, 0.5312, 0.2125, 0.625, 0.25, 0.375, 0.25, 0.3188, 0.2125, 0.0, 0.0, 0.0, 0.0, 0.375, 0.75, 0.625, 0.75, 0.375, 0.1125, 0.625, 0.1125, 0.625, 0.75, 0.375, 0.75, 0.0, 0.0, 0.5312, 0.2125, 0.3188, 0.2125, 0.0, 0.0, 0.875, 0.5, 0.8375, 0.5, 0.8375, 0.5, 0.875, 0.5, 0.375, 0.25, 0.625, 0.25, 0.625, 0.2875, 0.375, 0.2875, 0.375, 0.5, 0.1625, 0.5, 0.1625, 0.5, 0.375, 0.5, 0.375, 0.0, 0.625, 0.0, 0.625, 0.1125, 0.375, 0.1125, 0.625, 0.75, 0.8375, 0.75, 0.8375, 0.75, 0.625, 0.75, 0.375, 0.75, 0.625, 0.75, 0.625, 0.9625, 0.375, 0.9625, 0.125, 0.75, 0.1625, 0.75, 0.1625, 0.75, 0.125, 0.75, 0.625, 0.25, 0.625, 0.0, 0.625, 0.1125, 0.5312, 0.2125, 0.0, 0.0, 0.0, 0.0, 0.0, 0.0, 0.0, 0.0, 0.0, 0.0, 0.0, 0.0, 0.0, 0.0, 0.0, 0.0, 0.0, 0.0, 0.0, 0.0, 0.0, 0.0, 0.0, 0.0])
me_plane_002.materials.append(mat_homeless_picture)
me_plane_002.materials.append(mat_door_frame)
me_plane_002.update()
me_plane_003 = bpy.data.meshes.new('Plane.003')
me_plane_003.from_pydata([(-1.0, -1.0, 0.0), (1.0, -1.0, 0.0), (-1.0, 1.0, 0.0), (1.0, 1.0, 0.0), (1.0, -1.0, -0.15), (1.0, -1.0, -1.49e-08), (1.0, 1.351, -0.15), (1.0, 1.351, 1.192e-06), (1.346, 1.351, 1.132e-06), (1.346, 1.351, -0.15), (1.346, -1.0, -0.15), (1.346, -1.0, -7.451e-08), (1.0, -1.3, -0.15), (1.0, -1.3, -2.98e-08), (1.346, -1.3, -0.15), (1.346, -1.3, -8.941e-08), (-1.0, -1.0, -0.15), (-1.0, -1.0, 1.475e-06), (-1.0, 1.351, -0.15), (-1.0, 1.351, 2.682e-06), (-1.354, -1.0, 1.52e-06), (-1.354, 1.351, 2.727e-06), (-1.354, -1.0, -0.15), (-1.354, 1.351, -0.15), (-1.0, -1.3, -0.15), (-1.0, -1.3, 1.46e-06), (-1.354, -1.3, -0.15), (-1.354, -1.3, 1.505e-06), (-1.0, 0.9985, 2.503e-06), (-1.0, 0.9985, -0.15), (-1.354, 0.9985, 2.548e-06), (-1.354, 0.9985, -0.15), (1.0, 0.9985, -0.15), (1.0, 0.9985, 1.013e-06), (1.346, 0.9985, -0.15), (1.346, 0.9985, 9.537e-07)], [], [(0, 1, 3, 2), (33, 5, 11, 35), (11, 5, 13, 15), (35, 34, 9, 8), (32, 6, 9, 34), (10, 11, 15, 14), (6, 7, 8, 9), (13, 12, 14, 15), (4, 10, 14, 12), (28, 19, 21, 30), (30, 31, 22, 20), (29, 16, 22, 31), (17, 20, 27, 25), (19, 18, 23, 21), (24, 25, 27, 26), (20, 22, 26, 27), (22, 16, 24, 26), (25, 24, 12, 13), (5, 17, 25, 13), (16, 4, 12, 24), (29, 18, 19, 28), (16, 17, 5, 4), (33, 32, 4, 5), (16, 29, 28, 17), (18, 29, 31, 23), (21, 23, 31, 30), (17, 28, 30, 20), (7, 6, 32, 33), (4, 32, 34, 10), (11, 10, 34, 35), (7, 33, 35, 8), (18, 6, 32, 29), (29, 32, 33, 28), (28, 33, 7, 19), (19, 7, 6, 18)])
me_plane_003.polygons.foreach_set('material_index', [0, 1, 1, 1, 1, 1, 1, 1, 1, 1, 1, 1, 1, 1, 1, 1, 1, 1, 1, 1, 1, 1, 1, 1, 1, 1, 1, 1, 1, 1, 1, 1, 1, 1, 1])
_uv = me_plane_003.uv_layers.new(name='UVMap')
_uv.uv.foreach_set('vector', [0.0, 0.1432, 1.0, 0.1432, 1.0, 0.8099, 5.62e-08, 0.8099, 0.1625, 0.75, 0.375, 0.75, 0.375, 0.75, 0.1625, 0.75, 0.375, 0.75, 0.375, 0.75, 0.375, 0.75, 0.375, 0.75, 0.375, 0.9625, 0.625, 0.9625, 0.625, 1.0, 0.375, 1.0, 0.8375, 0.75, 0.875, 0.75, 0.875, 0.75, 0.8375, 0.75, 0.625, 0.75, 0.375, 0.75, 0.375, 0.75, 0.625, 0.75, 0.625, 0.0, 0.375, 0.0, 0.375, 0.0, 0.625, 0.0, 0.375, 0.75, 0.625, 0.75, 0.625, 0.75, 0.375, 0.75, 0.625, 0.75, 0.625, 0.75, 0.625, 0.75, 0.625, 0.75, 0.1625, 0.5, 0.125, 0.5, 0.125, 0.5, 0.1625, 0.5, 0.375, 0.2875, 0.625, 0.2875, 0.625, 0.5, 0.375, 0.5, 0.8375, 0.5, 0.625, 0.5, 0.625, 0.5, 0.8375, 0.5, 0.375, 0.5, 0.375, 0.5, 0.375, 0.5, 0.375, 0.5, 0.375, 0.25, 0.625, 0.25, 0.625, 0.25, 0.375, 0.25, 0.625, 0.5, 0.375, 0.5, 0.375, 0.5, 0.625, 0.5, 0.375, 0.5, 0.625, 0.5, 0.625, 0.5, 0.375, 0.5, 0.625, 0.5, 0.625, 0.5, 0.625, 0.5, 0.625, 0.5, 0.375, 0.5, 0.625, 0.5, 0.625, 0.75, 0.375, 0.75, 0.375, 0.75, 0.375, 0.5, 0.375, 0.5, 0.375, 0.75, 0.625, 0.5, 0.625, 0.75, 0.625, 0.75, 0.625, 0.5, 0.5312, 0.2125, 0.625, 0.25, 0.375, 0.25, 0.3188, 0.2125, 0.0, 0.0, 0.0, 0.0, 0.375, 0.75, 0.625, 0.75, 0.375, 0.1125, 0.625, 0.1125, 0.625, 0.75, 0.375, 0.75, 0.0, 0.0, 0.5312, 0.2125, 0.3188, 0.2125, 0.0, 0.0, 0.875, 0.5, 0.8375, 0.5, 0.8375, 0.5, 0.875, 0.5, 0.375, 0.25, 0.625, 0.25, 0.625, 0.2875, 0.375, 0.2875, 0.375, 0.5, 0.1625, 0.5, 0.1625, 0.5, 0.375, 0.5, 0.375, 0.0, 0.625, 0.0, 0.625, 0.1125, 0.375, 0.1125, 0.625, 0.75, 0.8375, 0.75, 0.8375, 0.75, 0.625, 0.75, 0.375, 0.75, 0.625, 0.75, 0.625, 0.9625, 0.375, 0.9625, 0.125, 0.75, 0.1625, 0.75, 0.1625, 0.75, 0.125, 0.75, 0.625, 0.25, 0.625, 0.0, 0.625, 0.1125, 0.5312, 0.2125, 0.0, 0.0, 0.0, 0.0, 0.0, 0.0, 0.0, 0.0, 0.0, 0.0, 0.0, 0.0, 0.0, 0.0, 0.0, 0.0, 0.0, 0.0, 0.0, 0.0, 0.0, 0.0, 0.0, 0.0])
me_plane_003.materials.append(mat_flower_picture)
me_plane_003.materials.append(mat_door_frame)
me_plane_003.update()

# ---- objects
ob_cube_001 = bpy.data.objects.new('Cube.001', me_cube_001)
ob_cube_005 = bpy.data.objects.new('Cube.005', me_cube_005)
ob_point_002 = bpy.data.objects.new('Point.002', light_point_002)
ob_cube_021 = bpy.data.objects.new('Cube.021', me_cube_011)
ob_cube_023 = bpy.data.objects.new('Cube.023', me_cube_023)
ob_cube_022 = bpy.data.objects.new('Cube.022', me_cube_025)
ob_cube_024 = bpy.data.objects.new('Cube.024', me_cube_026)
ob_cube_026 = bpy.data.objects.new('Cube.026', me_cube_024)
ob_point_005 = bpy.data.objects.new('Point.005', light_point_005)
ob_cube_036 = bpy.data.objects.new('Cube.036', me_cube_036)
ob_cube_042 = bpy.data.objects.new('Cube.042', me_cube_042)
ob_point_006 = bpy.data.objects.new('Point.006', light_point_006)
ob_cube_051 = bpy.data.objects.new('Cube.051', me_cube_051)
ob_cube_061 = bpy.data.objects.new('Cube.061', me_cube_061)
ob_point_009 = bpy.data.objects.new('Point.009', light_point_009)
ob_point_001 = bpy.data.objects.new('Point.001', light_point_010)
ob_point_003 = bpy.data.objects.new('Point.003', light_point_011)
ob_point_004 = bpy.data.objects.new('Point.004', light_point_012)
ob_point_007 = bpy.data.objects.new('Point.007', light_point_013)
ob_plane = bpy.data.objects.new('Plane', me_plane)
ob_cube_002 = bpy.data.objects.new('Cube.002', me_cube_069)
ob_plane_001 = bpy.data.objects.new('Plane.001', me_plane_001)
ob_plane_002 = bpy.data.objects.new('Plane.002', me_plane_002)
ob_plane_003 = bpy.data.objects.new('Plane.003', me_plane_003)

# ---- transforms, parenting, visibility, modifiers, constraints
ob_cube_001.location = (-4.768e-07, 3.5, 1.483)
ob_cube_001.rotation_euler = (-1.344e-07, -1.571, 0.0)
ob_cube_001.lock_rotations_4d = False
ob_cube_001.empty_display_type = 'ARROWS'
ob_cube_001.lineart.crease_threshold = 0.0
ob_cube_005.location = (9.8, 13.3, 1.483)
ob_cube_005.rotation_euler = (1.571, -1.571, 0.0)
ob_cube_005.lock_rotations_4d = False
ob_cube_005.empty_display_type = 'ARROWS'
ob_cube_005.lineart.crease_threshold = 0.0
ob_point_002.location = (0.0, 13.5, 5.248)
ob_cube_021.location = (11.8, 15.12, 2.5)
ob_cube_021.rotation_euler = (1.571, -1.571, 0.0)
ob_cube_021.lock_rotations_4d = False
ob_cube_021.empty_display_type = 'ARROWS'
ob_cube_021.lineart.crease_threshold = 0.0
ob_cube_023.location = (5.35, 15.23, 3.0)
ob_cube_023.rotation_euler = (1.571, -1.571, 0.0)
ob_cube_023.lock_rotations_4d = False
ob_cube_023.empty_display_type = 'ARROWS'
ob_cube_023.lineart.crease_threshold = 0.0
ob_cube_022.location = (5.938, 15.03, 1.75)
ob_cube_022.rotation_euler = (1.571, -1.571, 0.0)
ob_cube_022.lock_rotations_4d = False
ob_cube_022.empty_display_type = 'ARROWS'
ob_cube_022.lineart.crease_threshold = 0.0
ob_cube_024.location = (5.938, 15.03, 1.75)
ob_cube_024.rotation_euler = (1.571, -1.571, 0.0)
ob_cube_024.lock_rotations_4d = False
ob_cube_024.empty_display_type = 'ARROWS'
ob_cube_024.lineart.crease_threshold = 0.0
ob_cube_026.location = (19.29, 13.01, 1.144)
ob_cube_026.rotation_euler = (-6.283, -1.571, 0.0)
ob_cube_026.lock_rotations_4d = False
ob_cube_026.empty_display_type = 'ARROWS'
ob_cube_026.lineart.crease_threshold = 0.0
ob_point_005.location = (19.8, 13.3, 5.248)
ob_point_005.rotation_euler = (0.0, -0.0, -7.854)
ob_cube_036.location = (19.6, 3.5, 1.483)
ob_cube_036.rotation_euler = (3.142, -1.571, 0.0)
ob_cube_036.lock_rotations_4d = False
ob_cube_036.empty_display_type = 'ARROWS'
ob_cube_036.lineart.crease_threshold = 0.0
ob_cube_042.location = (0.2889, 12.99, 1.144)
ob_cube_042.rotation_euler = (-9.425, -1.571, 0.0)
ob_cube_042.lock_rotations_4d = False
ob_cube_042.empty_display_type = 'ARROWS'
ob_cube_042.lineart.crease_threshold = 0.0
ob_point_006.location = (19.6, -6.5, 5.248)
ob_point_006.rotation_euler = (0.0, -0.0, -9.425)
ob_cube_051.location = (9.8, -6.3, 1.483)
ob_cube_051.rotation_euler = (1.571, -1.571, 0.0)
ob_cube_051.lock_rotations_4d = False
ob_cube_051.empty_display_type = 'ARROWS'
ob_cube_051.lineart.crease_threshold = 0.0
ob_cube_061.location = (0.3056, -6.011, 1.144)
ob_cube_061.rotation_euler = (1.571, -1.571, 0.0)
ob_cube_061.lock_rotations_4d = False
ob_cube_061.empty_display_type = 'ARROWS'
ob_cube_061.lineart.crease_threshold = 0.0
ob_point_009.location = (-0.2, -6.3, 5.248)
ob_point_009.rotation_euler = (0.0, -0.0, 1.571)
ob_point_001.location = (9.985, 13.5, 5.248)
ob_point_003.location = (9.963, -6.3, 5.248)
ob_point_003.rotation_euler = (0.0, -0.0, 1.571)
ob_point_004.location = (19.7, 3.47, 5.248)
ob_point_004.rotation_euler = (0.0, -0.0, 1.571)
ob_point_007.location = (0.05051, 3.47, 5.248)
ob_point_007.rotation_euler = (0.0, -0.0, 1.571)
ob_plane.location = (-1.89, 7.78, 3.55)
ob_plane.rotation_euler = (1.571, -0.0, 1.571)
ob_cube_002.location = (19.31, -5.994, 1.144)
ob_cube_002.rotation_euler = (-9.425, -1.571, 0.0)
ob_cube_002.lock_rotations_4d = False
ob_cube_002.empty_display_type = 'ARROWS'
ob_cube_002.lineart.crease_threshold = 0.0
ob_plane_001.location = (7.11, -4.51, 3.55)
ob_plane_001.rotation_euler = (1.571, -0.0, 0.0)
ob_plane_002.location = (13.11, -8.09, 3.55)
ob_plane_002.rotation_euler = (1.571, -0.0, 3.142)
ob_plane_003.location = (21.39, 6.94, 3.55)
ob_plane_003.rotation_euler = (1.571, -0.0, 4.712)

# ---- collection membership
col_collection.objects.link(ob_cube_001)
col_collection.objects.link(ob_cube_005)
col_collection.objects.link(ob_point_002)
col_collection.objects.link(ob_cube_021)
col_collection.objects.link(ob_cube_023)
col_collection.objects.link(ob_cube_022)
col_collection.objects.link(ob_cube_024)
col_collection.objects.link(ob_cube_026)
col_collection.objects.link(ob_point_005)
col_collection.objects.link(ob_cube_036)
col_collection.objects.link(ob_cube_042)
col_collection.objects.link(ob_point_006)
col_collection.objects.link(ob_cube_051)
col_collection.objects.link(ob_cube_061)
col_collection.objects.link(ob_point_009)
col_collection.objects.link(ob_point_001)
col_collection.objects.link(ob_point_003)
col_collection.objects.link(ob_point_004)
col_collection.objects.link(ob_point_007)
col_collection.objects.link(ob_plane)
col_collection.objects.link(ob_cube_002)
col_collection.objects.link(ob_plane_001)
col_collection.objects.link(ob_plane_002)
col_collection.objects.link(ob_plane_003)

# ---- scene / render settings (as saved in the file)
scene.frame_start = 1; scene.frame_end = 250; scene.frame_set(1)
scene.render.engine = 'BLENDER_EEVEE_NEXT'
scene.render.bake_bias = 0.0
scene.render.bake_samples = 0
scene.cycles.sampling_pattern = 'TABULATED_SOBOL'
scene.eevee.use_volume_custom_range = False
bpy.context.view_layer.update()

# ---- added for rendering (the .blend has no active camera): camera
cam_auto = bpy.data.cameras.new('AutoCamera')
cam_auto.lens = 50.0
cam_auto.sensor_width = 36.0
cam_auto.clip_end = 1000.0
ob_auto_camera = bpy.data.objects.new('AutoCamera', cam_auto)
scene.collection.objects.link(ob_auto_camera)
ob_auto_camera.location = (42.1204, -35.2845, 28.3563)
ob_auto_camera.rotation_euler = (1.09748, -7.21219e-08, 0.694738)
scene.camera = ob_auto_camera
bpy.context.view_layer.update()
